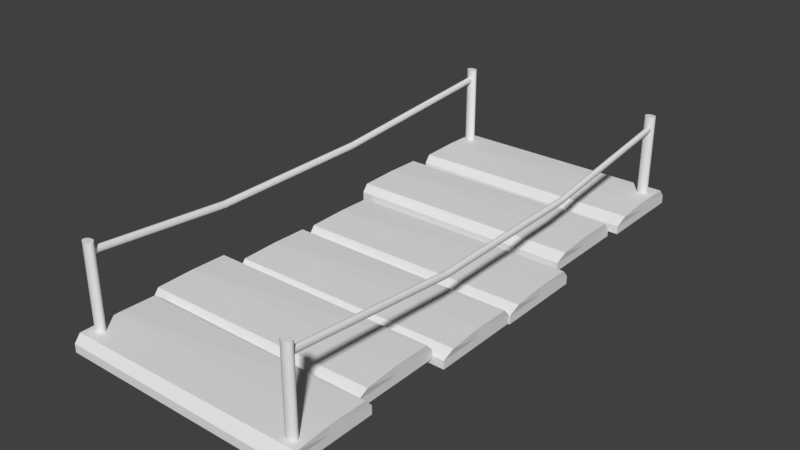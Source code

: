 # Source: finalbridge.blend  (saved by Blender 2.79.0; exported with 4.5.12 LTS)
import bpy
from mathutils import Matrix  # noqa: F401  (used for matrix-valued properties, if any)

bpy.ops.wm.read_factory_settings(use_empty=True)
scene = bpy.context.scene
scene.name = 'Scene'

# ---- collections
col_collection_1 = bpy.data.collections.new('Collection 1'); scene.collection.children.link(col_collection_1)

# ---- materials (node trees are filled in below, after node groups)
mat_rope = bpy.data.materials.new('rope')
mat_rope.alpha_threshold = 0.0
mat_rope.use_transparent_shadow = False
mat_rope.roughness = 0.5
mat_material = bpy.data.materials.new('Material')
mat_material.alpha_threshold = 0.0
mat_material.use_transparent_shadow = False
mat_material.roughness = 0.5
mat_material.line_color = (0.0, 0.0, 0.0, 1.0)
mat_stand = bpy.data.materials.new('stand')
mat_stand.alpha_threshold = 0.0
mat_stand.use_transparent_shadow = False
mat_stand.roughness = 0.5
mat_woodenbridge = bpy.data.materials.new('woodenbridge')
mat_woodenbridge.alpha_threshold = 0.0
mat_woodenbridge.use_transparent_shadow = False
mat_woodenbridge.roughness = 0.5

# ---- material node trees

# ---- world
world_world = bpy.data.worlds.new('World'); scene.world = world_world
world_world.color = (0.05088, 0.05088, 0.05088)
world_world.use_sun_shadow = False
world_world.sun_shadow_jitter_overblur = 0.0
world_world.cycles.sampling_method = 'MANUAL'

# ---- meshes
me_cylinder_005 = bpy.data.meshes.new('Cylinder.005')
me_cylinder_005.from_pydata([(0.0, 1.0, -1.0), (0.0, 1.0, 1.0), (0.1951, 0.9808, -1.0), (0.1951, 0.9808, 1.0), (0.3827, 0.9239, -1.0), (0.3827, 0.9239, 1.0), (0.5556, 0.8315, -1.0), (0.5556, 0.8315, 1.0), (0.7071, 0.7071, -1.0), (0.7071, 0.7071, 1.0), (0.8315, 0.5556, -1.0), (0.8315, 0.5556, 1.0), (0.9239, 0.3827, -1.0), (0.9239, 0.3827, 1.0), (0.9808, 0.1951, -1.0), (0.9808, 0.1951, 1.0), (1.0, 7.55e-08, -1.0), (1.0, 7.55e-08, 1.0), (0.9808, -0.1951, -1.0), (0.9808, -0.1951, 1.0), (0.9239, -0.3827, -1.0), (0.9239, -0.3827, 1.0), (0.8315, -0.5556, -1.0), (0.8315, -0.5556, 1.0), (0.7071, -0.7071, -1.0), (0.7071, -0.7071, 1.0), (0.5556, -0.8315, -1.0), (0.5556, -0.8315, 1.0), (0.3827, -0.9239, -1.0), (0.3827, -0.9239, 1.0), (0.1951, -0.9808, -1.0), (0.1951, -0.9808, 1.0), (-3.258e-07, -1.0, -1.0), (-3.258e-07, -1.0, 1.0), (-0.1951, -0.9808, -1.0), (-0.1951, -0.9808, 1.0), (-0.3827, -0.9239, -1.0), (-0.3827, -0.9239, 1.0), (-0.5556, -0.8315, -1.0), (-0.5556, -0.8315, 1.0), (-0.7071, -0.7071, -1.0), (-0.7071, -0.7071, 1.0), (-0.8315, -0.5556, -1.0), (-0.8315, -0.5556, 1.0), (-0.9239, -0.3827, -1.0), (-0.9239, -0.3827, 1.0), (-0.9808, -0.1951, -1.0), (-0.9808, -0.1951, 1.0), (-1.0, 9.656e-07, -1.0), (-1.0, 9.656e-07, 1.0), (-0.9808, 0.1951, -1.0), (-0.9808, 0.1951, 1.0), (-0.9239, 0.3827, -1.0), (-0.9239, 0.3827, 1.0), (-0.8315, 0.5556, -1.0), (-0.8315, 0.5556, 1.0), (-0.7071, 0.7071, -1.0), (-0.7071, 0.7071, 1.0), (-0.5556, 0.8315, -1.0), (-0.5556, 0.8315, 1.0), (-0.3827, 0.9239, -1.0), (-0.3827, 0.9239, 1.0), (-0.1951, 0.9808, -1.0), (-0.1951, 0.9808, 1.0), (-0.638, 5.798, -0.3133), (-0.638, 5.798, 0.3534), (-0.4429, 5.779, 0.3534), (-0.4429, 5.779, -0.3133), (-0.2553, 5.722, 0.3534), (-0.2553, 5.722, -0.3133), (-0.08241, 5.63, 0.3534), (-0.08241, 5.63, -0.3133), (0.06913, 5.505, 0.3534), (0.06913, 5.505, -0.3133), (0.1935, 5.354, 0.3534), (0.1935, 5.354, -0.3133), (0.2859, 5.181, 0.3534), (0.2859, 5.181, -0.3133), (0.3428, 4.993, 0.3534), (0.3428, 4.993, -0.3133), (0.362, 4.798, 0.3534), (0.362, 4.798, -0.3133), (0.3428, 4.603, 0.3534), (0.3428, 4.603, -0.3133), (0.2859, 4.416, 0.3534), (0.2859, 4.416, -0.3133), (0.1935, 4.243, 0.3534), (0.1935, 4.243, -0.3133), (0.06913, 4.091, 0.3534), (0.06913, 4.091, -0.3133), (-0.08241, 3.967, 0.3534), (-0.08241, 3.967, -0.3133), (-0.2553, 3.874, 0.3534), (-0.2553, 3.874, -0.3133), (-0.4429, 3.817, 0.3534), (-0.4429, 3.817, -0.3133), (-0.638, 3.798, 0.3534), (-0.638, 3.798, -0.3133), (-0.8331, 3.817, 0.3534), (-0.8331, 3.817, -0.3133), (-1.021, 3.874, 0.3534), (-1.021, 3.874, -0.3133), (-1.194, 3.967, 0.3534), (-1.194, 3.967, -0.3133), (-1.345, 4.091, 0.3534), (-1.345, 4.091, -0.3133), (-1.469, 4.243, 0.3534), (-1.469, 4.243, -0.3133), (-1.562, 4.416, 0.3534), (-1.562, 4.416, -0.3133), (-1.619, 4.603, 0.3534), (-1.619, 4.603, -0.3133), (-1.638, 4.798, 0.3534), (-1.638, 4.798, -0.3133), (-1.619, 4.993, 0.3534), (-1.619, 4.993, -0.3133), (-1.562, 5.181, 0.3534), (-1.562, 5.181, -0.3133), (-1.469, 5.354, 0.3534), (-1.469, 5.354, -0.3133), (-1.345, 5.505, 0.3534), (-1.345, 5.505, -0.3133), (-1.194, 5.63, 0.3534), (-1.194, 5.63, -0.3133), (-1.021, 5.722, 0.3534), (-1.021, 5.722, -0.3133), (-0.8331, 5.779, 0.3534), (-0.8331, 5.779, -0.3133)], [], [(65, 1, 3, 66), (66, 3, 5, 68), (68, 5, 7, 70), (70, 7, 9, 72), (72, 9, 11, 74), (74, 11, 13, 76), (76, 13, 15, 78), (78, 15, 17, 80), (80, 17, 19, 82), (82, 19, 21, 84), (84, 21, 23, 86), (86, 23, 25, 88), (88, 25, 27, 90), (90, 27, 29, 92), (92, 29, 31, 94), (94, 31, 33, 96), (96, 33, 35, 98), (98, 35, 37, 100), (100, 37, 39, 102), (102, 39, 41, 104), (104, 41, 43, 106), (106, 43, 45, 108), (108, 45, 47, 110), (110, 47, 49, 112), (112, 49, 51, 114), (114, 51, 53, 116), (116, 53, 55, 118), (118, 55, 57, 120), (120, 57, 59, 122), (122, 59, 61, 124), (3, 1, 63, 61, 59, 57, 55, 53, 51, 49, 47, 45, 43, 41, 39, 37, 35, 33, 31, 29, 27, 25, 23, 21, 19, 17, 15, 13, 11, 9, 7, 5), (124, 61, 63, 126), (126, 63, 1, 65), (0, 2, 4, 6, 8, 10, 12, 14, 16, 18, 20, 22, 24, 26, 28, 30, 32, 34, 36, 38, 40, 42, 44, 46, 48, 50, 52, 54, 56, 58, 60, 62), (62, 127, 64, 0), (127, 126, 65, 64), (60, 125, 127, 62), (125, 124, 126, 127), (58, 123, 125, 60), (123, 122, 124, 125), (56, 121, 123, 58), (121, 120, 122, 123), (54, 119, 121, 56), (119, 118, 120, 121), (52, 117, 119, 54), (117, 116, 118, 119), (50, 115, 117, 52), (115, 114, 116, 117), (48, 113, 115, 50), (113, 112, 114, 115), (46, 111, 113, 48), (111, 110, 112, 113), (44, 109, 111, 46), (109, 108, 110, 111), (42, 107, 109, 44), (107, 106, 108, 109), (40, 105, 107, 42), (105, 104, 106, 107), (38, 103, 105, 40), (103, 102, 104, 105), (36, 101, 103, 38), (101, 100, 102, 103), (34, 99, 101, 36), (99, 98, 100, 101), (32, 97, 99, 34), (97, 96, 98, 99), (30, 95, 97, 32), (95, 94, 96, 97), (28, 93, 95, 30), (93, 92, 94, 95), (26, 91, 93, 28), (91, 90, 92, 93), (24, 89, 91, 26), (89, 88, 90, 91), (22, 87, 89, 24), (87, 86, 88, 89), (20, 85, 87, 22), (85, 84, 86, 87), (18, 83, 85, 20), (83, 82, 84, 85), (16, 81, 83, 18), (81, 80, 82, 83), (14, 79, 81, 16), (79, 78, 80, 81), (12, 77, 79, 14), (77, 76, 78, 79), (10, 75, 77, 12), (75, 74, 76, 77), (8, 73, 75, 10), (73, 72, 74, 75), (6, 71, 73, 8), (71, 70, 72, 73), (4, 69, 71, 6), (69, 68, 70, 71), (2, 67, 69, 4), (67, 66, 68, 69), (0, 64, 67, 2), (64, 65, 66, 67)])
_uv = me_cylinder_005.uv_layers.new(name='UVMap')
_uv.uv.foreach_set('vector', [0.2878, 0.0005691, 0.2872, 0.4312, 0.268, 0.4352, 0.2687, 0.00453, 0.2687, 0.00453, 0.268, 0.4352, 0.2501, 0.4424, 0.2508, 0.01173, 0.2508, 0.01173, 0.2501, 0.4424, 0.2341, 0.4526, 0.2348, 0.02189, 0.2348, 0.02189, 0.2341, 0.4526, 0.2207, 0.4653, 0.2213, 0.03463, 0.2213, 0.03463, 0.2207, 0.4653, 0.2103, 0.4801, 0.2109, 0.04945, 0.2109, 0.04945, 0.2103, 0.4801, 0.2034, 0.4964, 0.204, 0.06578, 0.204, 0.06578, 0.2034, 0.4964, 0.2002, 0.5137, 0.2008, 0.083, 0.8641, 0.4457, 0.7994, 0.01728, 0.7994, 3.316e-08, 0.8642, 0.4285, 0.5999, 0.5078, 0.5999, 0.07711, 0.6044, 0.06012, 0.6044, 0.4908, 0.6044, 0.4908, 0.6044, 0.06012, 0.6125, 0.04423, 0.6125, 0.4749, 0.6125, 0.4749, 0.6125, 0.04423, 0.624, 0.03006, 0.624, 0.4607, 0.624, 0.4607, 0.624, 0.03006, 0.6383, 0.01815, 0.6383, 0.4488, 0.6383, 0.4488, 0.6383, 0.01815, 0.655, 0.008949, 0.655, 0.4396, 0.655, 0.4396, 0.655, 0.008949, 0.6735, 0.002822, 0.6735, 0.4335, 0.6735, 0.4335, 0.6735, 0.002822, 0.6929, 0.0, 0.6929, 0.4307, 0.6929, 0.4307, 0.6929, 0.0, 0.7125, 0.0005921, 0.7125, 0.4313, 0.7125, 0.4313, 0.7125, 0.0005921, 0.7317, 0.004575, 0.7317, 0.4352, 0.7317, 0.4352, 0.7317, 0.004575, 0.7496, 0.0118, 0.7496, 0.4425, 0.7496, 0.4425, 0.7496, 0.0118, 0.7655, 0.02198, 0.7655, 0.4526, 0.7655, 0.4526, 0.7655, 0.02198, 0.7789, 0.03473, 0.7789, 0.4654, 0.7789, 0.4654, 0.7789, 0.03473, 0.7893, 0.04956, 0.7893, 0.4802, 0.7893, 0.4802, 0.7893, 0.04956, 0.7962, 0.0659, 0.7962, 0.4966, 0.7962, 0.4966, 0.7962, 0.0659, 0.7994, 0.08312, 0.7994, 0.5138, 0.8642, 0.5715, 0.7994, 1.0, 0.7994, 0.9827, 0.8641, 0.5543, 0.4003, 0.07722, 0.3997, 0.5079, 0.3952, 0.4909, 0.3959, 0.06022, 0.3959, 0.06022, 0.3952, 0.4909, 0.3871, 0.475, 0.3878, 0.04433, 0.3878, 0.04433, 0.3871, 0.475, 0.3757, 0.4608, 0.3763, 0.03014, 0.3763, 0.03014, 0.3757, 0.4608, 0.3613, 0.4489, 0.362, 0.01821, 0.362, 0.01821, 0.3613, 0.4489, 0.3446, 0.4397, 0.3453, 0.008993, 0.3453, 0.008993, 0.3446, 0.4397, 0.3262, 0.4335, 0.3269, 0.002844, 0.268, 0.4352, 0.2872, 0.4312, 0.3068, 0.4307, 0.3262, 0.4335, 0.3446, 0.4397, 0.3613, 0.4489, 0.3757, 0.4608, 0.3871, 0.475, 0.3952, 0.4909, 0.3997, 0.5079, 0.4003, 0.5253, 0.3971, 0.5425, 0.3902, 0.5589, 0.3798, 0.5737, 0.3664, 0.5864, 0.3504, 0.5966, 0.3325, 0.6038, 0.3133, 0.6078, 0.2937, 0.6083, 0.2743, 0.6055, 0.2559, 0.5993, 0.2392, 0.5901, 0.2248, 0.5782, 0.2134, 0.564, 0.2053, 0.5481, 0.2008, 0.5311, 0.2002, 0.5137, 0.2034, 0.4964, 0.2103, 0.4801, 0.2207, 0.4653, 0.2341, 0.4526, 0.2501, 0.4424, 0.3269, 0.002844, 0.3262, 0.4335, 0.3068, 0.4307, 0.3075, 0.0, 0.3075, 0.0, 0.3068, 0.4307, 0.2872, 0.4312, 0.2878, 0.0005691, 0.08699, 0.1771, 0.06784, 0.1731, 0.04993, 0.1659, 0.03395, 0.1558, 0.02051, 0.143, 0.01013, 0.1282, 0.003202, 0.1119, 0.0, 0.09465, 0.0006441, 0.07721, 0.00511, 0.06021, 0.01323, 0.04432, 0.02468, 0.03013, 0.03903, 0.0182, 0.05573, 0.008988, 0.07413, 0.002842, 0.09353, 0.0, 0.1132, 0.0005716, 0.1323, 0.004535, 0.1502, 0.01174, 0.1662, 0.0219, 0.1797, 0.03464, 0.19, 0.04946, 0.197, 0.06579, 0.2002, 0.08301, 0.1995, 0.1004, 0.1951, 0.1174, 0.1869, 0.1333, 0.1755, 0.1475, 0.1611, 0.1595, 0.1444, 0.1687, 0.126, 0.1748, 0.1066, 0.1777, 0.1066, 0.1777, 0.1073, 0.6088, 0.08764, 0.6082, 0.08699, 0.1771, 0.4672, 0.5743, 0.4003, 0.5743, 0.4003, 0.5572, 0.4672, 0.5572, 0.126, 0.1748, 0.1267, 0.6059, 0.1073, 0.6088, 0.1066, 0.1777, 0.4672, 0.5918, 0.4003, 0.5918, 0.4003, 0.5743, 0.4672, 0.5743, 0.1444, 0.1687, 0.1451, 0.5998, 0.1267, 0.6059, 0.126, 0.1748, 0.4672, 0.6089, 0.4003, 0.6089, 0.4003, 0.5918, 0.4672, 0.5918, 0.1611, 0.1595, 0.1618, 0.5906, 0.1451, 0.5998, 0.1444, 0.1687, 0.4672, 0.625, 0.4003, 0.625, 0.4003, 0.6089, 0.4672, 0.6089, 0.1755, 0.1475, 0.1761, 0.5786, 0.1618, 0.5906, 0.1611, 0.1595, 0.4672, 0.6395, 0.4003, 0.6395, 0.4003, 0.625, 0.4672, 0.625, 0.1869, 0.1333, 0.1876, 0.5645, 0.1761, 0.5786, 0.1755, 0.1475, 0.931, 0.5227, 0.8641, 0.5227, 0.8641, 0.5097, 0.931, 0.5097, 0.1951, 0.1174, 0.1957, 0.5486, 0.1876, 0.5645, 0.1869, 0.1333, 0.931, 0.5378, 0.8641, 0.5378, 0.8641, 0.5227, 0.931, 0.5227, 0.1995, 0.1004, 0.2002, 0.5316, 0.1957, 0.5486, 0.1951, 0.1174, 0.931, 0.5543, 0.8641, 0.5543, 0.8641, 0.5378, 0.931, 0.5378, 1.0, 1.0, 0.931, 0.5715, 0.931, 0.5543, 1.0, 0.9827, 0.931, 0.5715, 0.8642, 0.5715, 0.8641, 0.5543, 0.931, 0.5543, 0.4035, 0.06591, 0.4035, 0.497, 0.4003, 0.5142, 0.4003, 0.08313, 0.931, 0.589, 0.8642, 0.589, 0.8642, 0.5715, 0.931, 0.5715, 0.4104, 0.04957, 0.4104, 0.4807, 0.4035, 0.497, 0.4035, 0.06591, 0.931, 0.6058, 0.8641, 0.6058, 0.8642, 0.589, 0.931, 0.589, 0.4208, 0.03474, 0.4208, 0.4659, 0.4104, 0.4807, 0.4104, 0.04957, 0.931, 0.6216, 0.8641, 0.6216, 0.8641, 0.6058, 0.931, 0.6058, 0.4342, 0.02199, 0.4342, 0.4531, 0.4208, 0.4659, 0.4208, 0.03474, 0.931, 0.6355, 0.8641, 0.6355, 0.8641, 0.6216, 0.931, 0.6216, 0.4502, 0.0118, 0.4502, 0.4429, 0.4342, 0.4531, 0.4342, 0.02199, 0.6667, 0.5261, 0.5999, 0.5261, 0.5999, 0.5138, 0.6667, 0.5138, 0.4681, 0.00458, 0.4681, 0.4357, 0.4502, 0.4429, 0.4502, 0.0118, 0.6667, 0.5406, 0.5999, 0.5406, 0.5999, 0.5261, 0.6667, 0.5261, 0.4872, 0.0005947, 0.4872, 0.4317, 0.4681, 0.4357, 0.4681, 0.00458, 0.6667, 0.5568, 0.5999, 0.5568, 0.5999, 0.5406, 0.6667, 0.5406, 0.5069, 0.0, 0.5069, 0.4311, 0.4872, 0.4317, 0.4872, 0.0005947, 0.6667, 0.5739, 0.5999, 0.5739, 0.5999, 0.5568, 0.6667, 0.5568, 0.5263, 0.002819, 0.5263, 0.4339, 0.5069, 0.4311, 0.5069, 0.0, 0.6667, 0.5913, 0.5999, 0.5913, 0.5999, 0.5739, 0.6667, 0.5739, 0.5447, 0.008944, 0.5447, 0.4401, 0.5263, 0.4339, 0.5263, 0.002819, 0.6667, 0.6084, 0.5999, 0.6084, 0.5999, 0.5913, 0.6667, 0.5913, 0.5614, 0.01814, 0.5614, 0.4493, 0.5447, 0.4401, 0.5447, 0.008944, 0.6667, 0.6246, 0.5999, 0.6246, 0.5999, 0.6084, 0.6667, 0.6084, 0.5758, 0.03005, 0.5758, 0.4612, 0.5614, 0.4493, 0.5614, 0.01814, 0.6667, 0.6391, 0.5999, 0.6391, 0.5999, 0.6246, 0.6667, 0.6246, 0.5872, 0.04422, 0.5872, 0.4753, 0.5758, 0.4612, 0.5758, 0.03005, 0.9311, 0.397, 0.8642, 0.397, 0.8642, 0.3839, 0.9311, 0.3839, 0.5954, 0.06011, 0.5954, 0.4912, 0.5872, 0.4753, 0.5872, 0.04422, 0.931, 0.412, 0.8642, 0.412, 0.8642, 0.397, 0.9311, 0.397, 0.5999, 0.0771, 0.5999, 0.5082, 0.5954, 0.4912, 0.5954, 0.06011, 0.931, 0.4285, 0.8642, 0.4285, 0.8642, 0.412, 0.931, 0.412, 1.0, 0.01728, 0.931, 0.4457, 0.931, 0.4285, 1.0, 0.0, 0.931, 0.4457, 0.8641, 0.4457, 0.8642, 0.4285, 0.931, 0.4285, 0.003202, 0.1119, 0.003846, 0.543, 0.000644, 0.5258, 0.0, 0.09465, 0.931, 0.4632, 0.8641, 0.4632, 0.8641, 0.4457, 0.931, 0.4457, 0.01013, 0.1282, 0.01077, 0.5593, 0.003846, 0.543, 0.003202, 0.1119, 0.931, 0.4801, 0.8642, 0.4801, 0.8641, 0.4632, 0.931, 0.4632, 0.02051, 0.143, 0.02115, 0.5741, 0.01077, 0.5593, 0.01013, 0.1282, 0.931, 0.4958, 0.8642, 0.4958, 0.8642, 0.4801, 0.931, 0.4801, 0.03395, 0.1558, 0.03459, 0.5869, 0.02115, 0.5741, 0.02051, 0.143, 0.9311, 0.5097, 0.8642, 0.5097, 0.8642, 0.4958, 0.931, 0.4958, 0.04993, 0.1659, 0.05058, 0.597, 0.03459, 0.5869, 0.03395, 0.1558, 0.4672, 0.5266, 0.4003, 0.5266, 0.4003, 0.5142, 0.4672, 0.5142, 0.06784, 0.1731, 0.06849, 0.6042, 0.05058, 0.597, 0.04993, 0.1659, 0.4672, 0.5411, 0.4003, 0.5411, 0.4003, 0.5266, 0.4672, 0.5266, 0.08699, 0.1771, 0.08764, 0.6082, 0.06849, 0.6042, 0.06784, 0.1731, 0.4672, 0.5572, 0.4003, 0.5572, 0.4003, 0.5411, 0.4672, 0.5411])
me_cylinder_005.use_remesh_preserve_volume = False
me_cylinder_005.use_remesh_preserve_attributes = False
me_cylinder_005.use_mirror_vertex_groups = False
me_cylinder_005.update()
me_cylinder_004 = bpy.data.meshes.new('Cylinder.004')
me_cylinder_004.from_pydata([(0.0, 1.0, -1.0), (0.0, 1.0, 1.0), (0.1951, 0.9808, -1.0), (0.1951, 0.9808, 1.0), (0.3827, 0.9239, -1.0), (0.3827, 0.9239, 1.0), (0.5556, 0.8315, -1.0), (0.5556, 0.8315, 1.0), (0.7071, 0.7071, -1.0), (0.7071, 0.7071, 1.0), (0.8315, 0.5556, -1.0), (0.8315, 0.5556, 1.0), (0.9239, 0.3827, -1.0), (0.9239, 0.3827, 1.0), (0.9808, 0.1951, -1.0), (0.9808, 0.1951, 1.0), (1.0, 7.55e-08, -1.0), (1.0, 7.55e-08, 1.0), (0.9808, -0.1951, -1.0), (0.9808, -0.1951, 1.0), (0.9239, -0.3827, -1.0), (0.9239, -0.3827, 1.0), (0.8315, -0.5556, -1.0), (0.8315, -0.5556, 1.0), (0.7071, -0.7071, -1.0), (0.7071, -0.7071, 1.0), (0.5556, -0.8315, -1.0), (0.5556, -0.8315, 1.0), (0.3827, -0.9239, -1.0), (0.3827, -0.9239, 1.0), (0.1951, -0.9808, -1.0), (0.1951, -0.9808, 1.0), (-3.258e-07, -1.0, -1.0), (-3.258e-07, -1.0, 1.0), (-0.1951, -0.9808, -1.0), (-0.1951, -0.9808, 1.0), (-0.3827, -0.9239, -1.0), (-0.3827, -0.9239, 1.0), (-0.5556, -0.8315, -1.0), (-0.5556, -0.8315, 1.0), (-0.7071, -0.7071, -1.0), (-0.7071, -0.7071, 1.0), (-0.8315, -0.5556, -1.0), (-0.8315, -0.5556, 1.0), (-0.9239, -0.3827, -1.0), (-0.9239, -0.3827, 1.0), (-0.9808, -0.1951, -1.0), (-0.9808, -0.1951, 1.0), (-1.0, 9.656e-07, -1.0), (-1.0, 9.656e-07, 1.0), (-0.9808, 0.1951, -1.0), (-0.9808, 0.1951, 1.0), (-0.9239, 0.3827, -1.0), (-0.9239, 0.3827, 1.0), (-0.8315, 0.5556, -1.0), (-0.8315, 0.5556, 1.0), (-0.7071, 0.7071, -1.0), (-0.7071, 0.7071, 1.0), (-0.5556, 0.8315, -1.0), (-0.5556, 0.8315, 1.0), (-0.3827, 0.9239, -1.0), (-0.3827, 0.9239, 1.0), (-0.1951, 0.9808, -1.0), (-0.1951, 0.9808, 1.0), (0.4328, 5.061, -0.4289), (0.4328, 5.061, 0.2378), (0.6279, 5.042, 0.2378), (0.6279, 5.042, -0.4289), (0.8155, 4.985, 0.2378), (0.8155, 4.985, -0.4289), (0.9884, 4.893, 0.2378), (0.9884, 4.893, -0.4289), (1.14, 4.768, 0.2378), (1.14, 4.768, -0.4289), (1.264, 4.617, 0.2378), (1.264, 4.617, -0.4289), (1.357, 4.444, 0.2378), (1.357, 4.444, -0.4289), (1.414, 4.256, 0.2378), (1.414, 4.256, -0.4289), (1.433, 4.061, 0.2378), (1.433, 4.061, -0.4289), (1.414, 3.866, 0.2378), (1.414, 3.866, -0.4289), (1.357, 3.679, 0.2378), (1.357, 3.679, -0.4289), (1.264, 3.506, 0.2378), (1.264, 3.506, -0.4289), (1.14, 3.354, 0.2378), (1.14, 3.354, -0.4289), (0.9884, 3.23, 0.2378), (0.9884, 3.23, -0.4289), (0.8155, 3.137, 0.2378), (0.8155, 3.137, -0.4289), (0.6279, 3.08, 0.2378), (0.6279, 3.08, -0.4289), (0.4328, 3.061, 0.2378), (0.4328, 3.061, -0.4289), (0.2377, 3.08, 0.2378), (0.2377, 3.08, -0.4289), (0.05014, 3.137, 0.2378), (0.05014, 3.137, -0.4289), (-0.1227, 3.23, 0.2378), (-0.1227, 3.23, -0.4289), (-0.2743, 3.354, 0.2378), (-0.2743, 3.354, -0.4289), (-0.3986, 3.506, 0.2378), (-0.3986, 3.506, -0.4289), (-0.4911, 3.679, 0.2378), (-0.4911, 3.679, -0.4289), (-0.548, 3.866, 0.2378), (-0.548, 3.866, -0.4289), (-0.5672, 4.061, 0.2378), (-0.5672, 4.061, -0.4289), (-0.548, 4.256, 0.2378), (-0.548, 4.256, -0.4289), (-0.4911, 4.444, 0.2378), (-0.4911, 4.444, -0.4289), (-0.3986, 4.617, 0.2378), (-0.3986, 4.617, -0.4289), (-0.2743, 4.768, 0.2378), (-0.2743, 4.768, -0.4289), (-0.1227, 4.893, 0.2378), (-0.1227, 4.893, -0.4289), (0.05014, 4.985, 0.2378), (0.05014, 4.985, -0.4289), (0.2377, 5.042, 0.2378), (0.2377, 5.042, -0.4289)], [], [(65, 1, 3, 66), (66, 3, 5, 68), (68, 5, 7, 70), (70, 7, 9, 72), (72, 9, 11, 74), (74, 11, 13, 76), (76, 13, 15, 78), (78, 15, 17, 80), (80, 17, 19, 82), (82, 19, 21, 84), (84, 21, 23, 86), (86, 23, 25, 88), (88, 25, 27, 90), (90, 27, 29, 92), (92, 29, 31, 94), (94, 31, 33, 96), (96, 33, 35, 98), (98, 35, 37, 100), (100, 37, 39, 102), (102, 39, 41, 104), (104, 41, 43, 106), (106, 43, 45, 108), (108, 45, 47, 110), (110, 47, 49, 112), (112, 49, 51, 114), (114, 51, 53, 116), (116, 53, 55, 118), (118, 55, 57, 120), (120, 57, 59, 122), (122, 59, 61, 124), (3, 1, 63, 61, 59, 57, 55, 53, 51, 49, 47, 45, 43, 41, 39, 37, 35, 33, 31, 29, 27, 25, 23, 21, 19, 17, 15, 13, 11, 9, 7, 5), (124, 61, 63, 126), (126, 63, 1, 65), (0, 2, 4, 6, 8, 10, 12, 14, 16, 18, 20, 22, 24, 26, 28, 30, 32, 34, 36, 38, 40, 42, 44, 46, 48, 50, 52, 54, 56, 58, 60, 62), (62, 127, 64, 0), (127, 126, 65, 64), (60, 125, 127, 62), (125, 124, 126, 127), (58, 123, 125, 60), (123, 122, 124, 125), (56, 121, 123, 58), (121, 120, 122, 123), (54, 119, 121, 56), (119, 118, 120, 121), (52, 117, 119, 54), (117, 116, 118, 119), (50, 115, 117, 52), (115, 114, 116, 117), (48, 113, 115, 50), (113, 112, 114, 115), (46, 111, 113, 48), (111, 110, 112, 113), (44, 109, 111, 46), (109, 108, 110, 111), (42, 107, 109, 44), (107, 106, 108, 109), (40, 105, 107, 42), (105, 104, 106, 107), (38, 103, 105, 40), (103, 102, 104, 105), (36, 101, 103, 38), (101, 100, 102, 103), (34, 99, 101, 36), (99, 98, 100, 101), (32, 97, 99, 34), (97, 96, 98, 99), (30, 95, 97, 32), (95, 94, 96, 97), (28, 93, 95, 30), (93, 92, 94, 95), (26, 91, 93, 28), (91, 90, 92, 93), (24, 89, 91, 26), (89, 88, 90, 91), (22, 87, 89, 24), (87, 86, 88, 89), (20, 85, 87, 22), (85, 84, 86, 87), (18, 83, 85, 20), (83, 82, 84, 85), (16, 81, 83, 18), (81, 80, 82, 83), (14, 79, 81, 16), (79, 78, 80, 81), (12, 77, 79, 14), (77, 76, 78, 79), (10, 75, 77, 12), (75, 74, 76, 77), (8, 73, 75, 10), (73, 72, 74, 75), (6, 71, 73, 8), (71, 70, 72, 73), (4, 69, 71, 6), (69, 68, 70, 71), (2, 67, 69, 4), (67, 66, 68, 69), (0, 64, 67, 2), (64, 65, 66, 67)])
_uv = me_cylinder_004.uv_layers.new(name='UVMap')
_uv.uv.foreach_set('vector', [0.0895, 0.6218, 0.08935, 0.2032, 0.109, 0.2033, 0.1092, 0.6219, 0.1092, 0.6219, 0.109, 0.2033, 0.1284, 0.1996, 0.1285, 0.6182, 0.1285, 0.6182, 0.1284, 0.1996, 0.1466, 0.1921, 0.1467, 0.6107, 0.1467, 0.6107, 0.1466, 0.1921, 0.163, 0.1811, 0.1632, 0.5997, 0.1632, 0.5997, 0.163, 0.1811, 0.177, 0.167, 0.1772, 0.5856, 0.1772, 0.5856, 0.177, 0.167, 0.1881, 0.1505, 0.1882, 0.5691, 0.1882, 0.5691, 0.1881, 0.1505, 0.1958, 0.132, 0.1959, 0.5506, 0.1959, 0.5506, 0.1958, 0.132, 0.1997, 0.1124, 0.1999, 0.531, 0.7238, 0.563, 0.8003, 0.98, 0.8003, 1.0, 0.7238, 0.583, 0.3998, 0.5111, 0.3998, 0.09247, 0.4035, 0.07281, 0.4035, 0.4914, 0.4035, 0.4914, 0.4035, 0.07281, 0.4109, 0.05426, 0.4109, 0.4729, 0.4109, 0.4729, 0.4109, 0.05426, 0.4217, 0.03754, 0.4217, 0.4561, 0.4217, 0.4561, 0.4217, 0.03754, 0.4355, 0.02327, 0.4355, 0.4419, 0.4355, 0.4419, 0.4355, 0.02327, 0.4517, 0.01202, 0.4517, 0.4306, 0.4517, 0.4306, 0.4517, 0.01202, 0.4698, 0.004219, 0.4698, 0.4228, 0.4698, 0.4228, 0.4698, 0.004219, 0.4891, 0.000159, 0.4891, 0.4187, 0.4891, 0.4187, 0.4891, 0.000159, 0.5088, 0.0, 0.5088, 0.4186, 0.5088, 0.4186, 0.5088, 0.0, 0.5281, 0.003748, 0.5281, 0.4223, 0.5281, 0.4223, 0.5281, 0.003748, 0.5463, 0.01126, 0.5463, 0.4298, 0.5463, 0.4298, 0.5463, 0.01126, 0.5628, 0.02225, 0.5628, 0.4408, 0.5628, 0.4408, 0.5628, 0.02225, 0.5768, 0.03628, 0.5768, 0.4549, 0.5768, 0.4549, 0.5768, 0.03628, 0.5879, 0.05283, 0.5879, 0.4714, 0.5879, 0.4714, 0.5879, 0.05283, 0.5955, 0.07126, 0.5955, 0.4899, 0.5955, 0.4899, 0.5955, 0.07126, 0.5995, 0.09086, 0.5995, 0.5094, 0.8758, 0.07479, 0.7993, 0.4918, 0.7993, 0.4718, 0.8758, 0.05477, 0.0001491, 0.5295, 0.0, 0.1109, 0.003692, 0.1306, 0.003841, 0.5492, 0.003841, 0.5492, 0.003692, 0.1306, 0.01108, 0.1491, 0.01123, 0.5677, 0.01123, 0.5677, 0.01108, 0.1491, 0.02189, 0.1658, 0.02204, 0.5844, 0.02204, 0.5844, 0.02189, 0.1658, 0.03569, 0.1801, 0.03584, 0.5987, 0.03584, 0.5987, 0.03569, 0.1801, 0.05197, 0.1913, 0.05212, 0.6099, 0.109, 0.2033, 0.08935, 0.2032, 0.07009, 0.1991, 0.05197, 0.1913, 0.03569, 0.1801, 0.02189, 0.1658, 0.01108, 0.1491, 0.003692, 0.1306, 0.0, 0.1109, 0.0001491, 0.09089, 0.004133, 0.07129, 0.0118, 0.05286, 0.02285, 0.03631, 0.03687, 0.02226, 0.05331, 0.01127, 0.07154, 0.003755, 0.09087, 0.0, 0.1105, 0.0001518, 0.1298, 0.004205, 0.1479, 0.012, 0.1642, 0.02325, 0.178, 0.03751, 0.1888, 0.05423, 0.1962, 0.07278, 0.1999, 0.09243, 0.1997, 0.1124, 0.1958, 0.132, 0.1881, 0.1505, 0.177, 0.167, 0.163, 0.1811, 0.1466, 0.1921, 0.1284, 0.1996, 0.05212, 0.6099, 0.05197, 0.1913, 0.07009, 0.1991, 0.07024, 0.6177, 0.07024, 0.6177, 0.07009, 0.1991, 0.08935, 0.2032, 0.0895, 0.6218, 0.2892, 0.4159, 0.3089, 0.4157, 0.3282, 0.4195, 0.3465, 0.427, 0.3629, 0.438, 0.3769, 0.452, 0.388, 0.4686, 0.3957, 0.487, 0.3996, 0.5066, 0.3998, 0.5266, 0.3961, 0.5463, 0.3887, 0.5648, 0.3779, 0.5815, 0.3641, 0.5958, 0.3478, 0.607, 0.3297, 0.6148, 0.3104, 0.6189, 0.2908, 0.619, 0.2714, 0.6153, 0.2532, 0.6078, 0.2368, 0.5968, 0.2228, 0.5827, 0.2117, 0.5662, 0.204, 0.5478, 0.2, 0.5282, 0.1999, 0.5082, 0.2036, 0.4885, 0.211, 0.4699, 0.2218, 0.4532, 0.2356, 0.439, 0.2519, 0.4277, 0.27, 0.4199, 0.27, 0.4199, 0.2701, 0.004209, 0.2894, 0.0001537, 0.2892, 0.4159, 0.4667, 0.5604, 0.5336, 0.5604, 0.5336, 0.58, 0.4667, 0.58, 0.2519, 0.4277, 0.252, 0.01201, 0.2701, 0.004209, 0.27, 0.4199, 0.4667, 0.5419, 0.5336, 0.5419, 0.5336, 0.5604, 0.4667, 0.5604, 0.2356, 0.439, 0.2357, 0.02325, 0.252, 0.01201, 0.2519, 0.4277, 0.4667, 0.5252, 0.5336, 0.5252, 0.5336, 0.5419, 0.4667, 0.5419, 0.2218, 0.4532, 0.2219, 0.03751, 0.2357, 0.02325, 0.2356, 0.439, 0.4667, 0.5111, 0.5336, 0.5111, 0.5336, 0.5252, 0.4667, 0.5252, 0.211, 0.4699, 0.2111, 0.05424, 0.2219, 0.03751, 0.2218, 0.4532, 0.9427, 0.01664, 0.8757, 0.01664, 0.8757, 0.0, 0.9426, 0.0, 0.2036, 0.4885, 0.2037, 0.07279, 0.2111, 0.05424, 0.211, 0.4699, 0.9427, 0.03514, 0.8758, 0.03514, 0.8757, 0.01664, 0.9427, 0.01664, 0.1999, 0.5082, 0.2, 0.09244, 0.2037, 0.07279, 0.2036, 0.4885, 0.9427, 0.05477, 0.8758, 0.05477, 0.8758, 0.03514, 0.9427, 0.03514, 1.0, 0.4918, 0.9427, 0.07479, 0.9427, 0.05477, 1.0, 0.4718, 0.9427, 0.07479, 0.8758, 0.07479, 0.8758, 0.05477, 0.9427, 0.05477, 0.6035, 0.07125, 0.6035, 0.487, 0.5995, 0.5066, 0.5995, 0.09085, 0.9427, 0.09442, 0.8758, 0.09442, 0.8758, 0.07479, 0.9427, 0.07479, 0.6112, 0.05283, 0.6112, 0.4685, 0.6035, 0.487, 0.6035, 0.07125, 0.9427, 0.1129, 0.8757, 0.1129, 0.8758, 0.09442, 0.9427, 0.09442, 0.6223, 0.03628, 0.6223, 0.452, 0.6112, 0.4685, 0.6112, 0.05283, 0.9426, 0.1296, 0.8757, 0.1296, 0.8757, 0.1129, 0.9427, 0.1129, 0.6363, 0.02224, 0.6363, 0.4379, 0.6223, 0.452, 0.6223, 0.03628, 0.4667, 0.5252, 0.3998, 0.5252, 0.3998, 0.5111, 0.4667, 0.5111, 0.6527, 0.01126, 0.6527, 0.427, 0.6363, 0.4379, 0.6363, 0.02224, 0.4667, 0.5419, 0.3998, 0.5419, 0.3998, 0.5252, 0.4667, 0.5252, 0.671, 0.003746, 0.671, 0.4195, 0.6527, 0.427, 0.6527, 0.01126, 0.4667, 0.5604, 0.3998, 0.5604, 0.3998, 0.5419, 0.4667, 0.5419, 0.6903, 0.0, 0.6903, 0.4157, 0.671, 0.4195, 0.671, 0.003746, 0.4667, 0.58, 0.3998, 0.58, 0.3998, 0.5604, 0.4667, 0.5604, 0.71, 0.0001611, 0.71, 0.4159, 0.6903, 0.4157, 0.6903, 0.0, 0.4667, 0.6, 0.3998, 0.6, 0.3998, 0.58, 0.4667, 0.58, 0.7292, 0.004223, 0.7292, 0.4199, 0.71, 0.4159, 0.71, 0.0001611, 0.4667, 0.6196, 0.3998, 0.6196, 0.3998, 0.6, 0.4667, 0.6, 0.7473, 0.01203, 0.7473, 0.4277, 0.7292, 0.4199, 0.7292, 0.004223, 0.4667, 0.6381, 0.3998, 0.6381, 0.3998, 0.6196, 0.4667, 0.6196, 0.7636, 0.02328, 0.7636, 0.439, 0.7473, 0.4277, 0.7473, 0.01203, 0.4667, 0.6548, 0.3998, 0.6548, 0.3998, 0.6381, 0.4667, 0.6381, 0.7774, 0.03755, 0.7774, 0.4533, 0.7636, 0.439, 0.7636, 0.02328, 0.4667, 0.6689, 0.3998, 0.6689, 0.3998, 0.6548, 0.4667, 0.6548, 0.7882, 0.05428, 0.7882, 0.47, 0.7774, 0.4533, 0.7774, 0.03755, 0.6568, 0.6211, 0.7237, 0.6211, 0.7237, 0.6377, 0.6568, 0.6377, 0.7956, 0.07283, 0.7956, 0.4885, 0.7882, 0.47, 0.7882, 0.05428, 0.6568, 0.6026, 0.7238, 0.6026, 0.7237, 0.6211, 0.6568, 0.6211, 0.7993, 0.09248, 0.7993, 0.5082, 0.7956, 0.4885, 0.7956, 0.07283, 0.6569, 0.583, 0.7238, 0.583, 0.7238, 0.6026, 0.6568, 0.6026, 0.5995, 0.98, 0.6569, 0.563, 0.6569, 0.583, 0.5995, 1.0, 0.6569, 0.563, 0.7238, 0.563, 0.7238, 0.583, 0.6569, 0.583, 0.3957, 0.487, 0.3958, 0.07128, 0.3998, 0.09088, 0.3996, 0.5066, 0.6568, 0.5433, 0.7238, 0.5433, 0.7238, 0.563, 0.6569, 0.563, 0.388, 0.4686, 0.3881, 0.05286, 0.3958, 0.07128, 0.3957, 0.487, 0.6568, 0.5248, 0.7237, 0.5248, 0.7238, 0.5433, 0.6568, 0.5433, 0.3769, 0.452, 0.3771, 0.0363, 0.3881, 0.05286, 0.388, 0.4686, 0.6568, 0.5082, 0.7237, 0.5082, 0.7237, 0.5248, 0.6568, 0.5248, 0.3629, 0.438, 0.3631, 0.02226, 0.3771, 0.0363, 0.3769, 0.452, 0.4667, 0.6548, 0.5336, 0.6548, 0.5336, 0.6689, 0.4667, 0.6689, 0.3465, 0.427, 0.3466, 0.01127, 0.3631, 0.02226, 0.3629, 0.438, 0.4667, 0.6381, 0.5336, 0.6381, 0.5336, 0.6548, 0.4667, 0.6548, 0.3282, 0.4195, 0.3284, 0.003753, 0.3466, 0.01127, 0.3465, 0.427, 0.4667, 0.6196, 0.5336, 0.6196, 0.5336, 0.6381, 0.4667, 0.6381, 0.3089, 0.4157, 0.3091, 0.0, 0.3284, 0.003753, 0.3282, 0.4195, 0.4667, 0.6, 0.5336, 0.6, 0.5336, 0.6196, 0.4667, 0.6196, 0.2892, 0.4159, 0.2894, 0.0001537, 0.3091, 0.0, 0.3089, 0.4157, 0.4667, 0.58, 0.5336, 0.58, 0.5336, 0.6, 0.4667, 0.6])
me_cylinder_004.materials.append(mat_rope)
me_cylinder_004.use_remesh_preserve_volume = False
me_cylinder_004.use_remesh_preserve_attributes = False
me_cylinder_004.use_mirror_vertex_groups = False
me_cylinder_004.update()
me_cylinder_003 = bpy.data.meshes.new('Cylinder.003')
me_cylinder_003.from_pydata([(0.0, 1.0, -1.0), (0.0, 1.0, 1.0), (0.1951, 0.9808, -1.0), (0.1951, 0.9808, 1.0), (0.3827, 0.9239, -1.0), (0.3827, 0.9239, 1.0), (0.5556, 0.8315, -1.0), (0.5556, 0.8315, 1.0), (0.7071, 0.7071, -1.0), (0.7071, 0.7071, 1.0), (0.8315, 0.5556, -1.0), (0.8315, 0.5556, 1.0), (0.9239, 0.3827, -1.0), (0.9239, 0.3827, 1.0), (0.9808, 0.1951, -1.0), (0.9808, 0.1951, 1.0), (1.0, 7.55e-08, -1.0), (1.0, 7.55e-08, 1.0), (0.9808, -0.1951, -1.0), (0.9808, -0.1951, 1.0), (0.9239, -0.3827, -1.0), (0.9239, -0.3827, 1.0), (0.8315, -0.5556, -1.0), (0.8315, -0.5556, 1.0), (0.7071, -0.7071, -1.0), (0.7071, -0.7071, 1.0), (0.5556, -0.8315, -1.0), (0.5556, -0.8315, 1.0), (0.3827, -0.9239, -1.0), (0.3827, -0.9239, 1.0), (0.1951, -0.9808, -1.0), (0.1951, -0.9808, 1.0), (-3.258e-07, -1.0, -1.0), (-3.258e-07, -1.0, 1.0), (-0.1951, -0.9808, -1.0), (-0.1951, -0.9808, 1.0), (-0.3827, -0.9239, -1.0), (-0.3827, -0.9239, 1.0), (-0.5556, -0.8315, -1.0), (-0.5556, -0.8315, 1.0), (-0.7071, -0.7071, -1.0), (-0.7071, -0.7071, 1.0), (-0.8315, -0.5556, -1.0), (-0.8315, -0.5556, 1.0), (-0.9239, -0.3827, -1.0), (-0.9239, -0.3827, 1.0), (-0.9808, -0.1951, -1.0), (-0.9808, -0.1951, 1.0), (-1.0, 9.656e-07, -1.0), (-1.0, 9.656e-07, 1.0), (-0.9808, 0.1951, -1.0), (-0.9808, 0.1951, 1.0), (-0.9239, 0.3827, -1.0), (-0.9239, 0.3827, 1.0), (-0.8315, 0.5556, -1.0), (-0.8315, 0.5556, 1.0), (-0.7071, 0.7071, -1.0), (-0.7071, 0.7071, 1.0), (-0.5556, 0.8315, -1.0), (-0.5556, 0.8315, 1.0), (-0.3827, 0.9239, -1.0), (-0.3827, 0.9239, 1.0), (-0.1951, 0.9808, -1.0), (-0.1951, 0.9808, 1.0)], [], [(0, 1, 3, 2), (2, 3, 5, 4), (4, 5, 7, 6), (6, 7, 9, 8), (8, 9, 11, 10), (10, 11, 13, 12), (12, 13, 15, 14), (14, 15, 17, 16), (16, 17, 19, 18), (18, 19, 21, 20), (20, 21, 23, 22), (22, 23, 25, 24), (24, 25, 27, 26), (26, 27, 29, 28), (28, 29, 31, 30), (30, 31, 33, 32), (32, 33, 35, 34), (34, 35, 37, 36), (36, 37, 39, 38), (38, 39, 41, 40), (40, 41, 43, 42), (42, 43, 45, 44), (44, 45, 47, 46), (46, 47, 49, 48), (48, 49, 51, 50), (50, 51, 53, 52), (52, 53, 55, 54), (54, 55, 57, 56), (56, 57, 59, 58), (58, 59, 61, 60), (3, 1, 63, 61, 59, 57, 55, 53, 51, 49, 47, 45, 43, 41, 39, 37, 35, 33, 31, 29, 27, 25, 23, 21, 19, 17, 15, 13, 11, 9, 7, 5), (60, 61, 63, 62), (62, 63, 1, 0), (0, 2, 4, 6, 8, 10, 12, 14, 16, 18, 20, 22, 24, 26, 28, 30, 32, 34, 36, 38, 40, 42, 44, 46, 48, 50, 52, 54, 56, 58, 60, 62)])
_uv = me_cylinder_003.uv_layers.new(name='UVMap')
_uv.uv.foreach_set('vector', [0.5955, 0.0, 0.5955, 0.3344, 0.5547, 0.3344, 0.5547, 0.0, 0.5547, 0.0, 0.5547, 0.3344, 0.5147, 0.3344, 0.5147, 2.99e-08, 0.5147, 2.99e-08, 0.5147, 0.3344, 0.477, 0.3344, 0.477, 1.993e-08, 0.477, 1.993e-08, 0.477, 0.3344, 0.4431, 0.3344, 0.4431, 1.993e-08, 0.4431, 1.993e-08, 0.4431, 0.3344, 0.4142, 0.3344, 0.4142, 1.993e-08, 0.264, 0.6656, 0.264, 1.0, 0.2301, 1.0, 0.2301, 0.6656, 0.2301, 0.6656, 0.2301, 1.0, 0.1924, 1.0, 0.1924, 0.6656, 0.1924, 0.6656, 0.1924, 1.0, 0.1524, 1.0, 0.1524, 0.6656, 0.1524, 0.6656, 0.1524, 1.0, 0.1116, 1.0, 0.1116, 0.6656, 0.1116, 0.6656, 0.1116, 1.0, 0.07161, 1.0, 0.07161, 0.6656, 0.07161, 0.6656, 0.07161, 1.0, 0.03392, 1.0, 0.03392, 0.6656, 0.03392, 0.6656, 0.03392, 1.0, 0.0, 1.0, 1.24e-08, 0.6656, 0.4142, 0.6688, 0.4142, 0.3344, 0.4481, 0.3344, 0.4481, 0.6688, 0.4481, 0.6688, 0.4481, 0.3344, 0.4858, 0.3344, 0.4858, 0.6688, 0.4858, 0.6688, 0.4858, 0.3344, 0.5258, 0.3344, 0.5258, 0.6688, 0.5258, 0.6688, 0.5258, 0.3344, 0.5666, 0.3344, 0.5666, 0.6688, 0.5666, 0.6688, 0.5666, 0.3344, 0.6066, 0.3344, 0.6066, 0.6688, 0.6066, 0.6688, 0.6066, 0.3344, 0.6443, 0.3344, 0.6443, 0.6688, 0.6443, 0.6688, 0.6443, 0.3344, 0.6783, 0.3344, 0.6783, 0.6688, 0.6783, 0.6688, 0.6783, 0.3344, 0.7071, 0.3344, 0.7071, 0.6688, 0.7071, 0.6688, 0.7071, 0.3344, 0.741, 0.3344, 0.741, 0.6688, 0.741, 0.6688, 0.741, 0.3344, 0.7787, 0.3344, 0.7787, 0.6688, 0.7787, 0.6688, 0.7787, 0.3344, 0.8187, 0.3344, 0.8187, 0.6688, 0.8187, 0.6688, 0.8187, 0.3344, 0.8595, 0.3344, 0.8595, 0.6688, 0.8595, 0.6688, 0.8595, 0.3344, 0.8995, 0.3344, 0.8995, 0.6688, 0.8995, 0.6688, 0.8995, 0.3344, 0.9372, 0.3344, 0.9372, 0.6688, 0.9372, 0.6688, 0.9372, 0.3344, 0.9712, 0.3344, 0.9712, 0.6688, 0.9712, 0.6688, 0.9712, 0.3344, 1.0, 0.3344, 1.0, 0.6688, 0.736, 1.993e-08, 0.736, 0.3344, 0.7071, 0.3344, 0.7071, 1.993e-08, 0.7071, 1.993e-08, 0.7071, 0.3344, 0.6732, 0.3344, 0.6732, 1.993e-08, 0.1867, 0.6656, 0.1467, 0.6592, 0.109, 0.6467, 0.07508, 0.6284, 0.04624, 0.6053, 0.02357, 0.578, 0.007959, 0.5477, 3.721e-08, 0.5156, 0.0, 0.4828, 0.007959, 0.4507, 0.02357, 0.4204, 0.04624, 0.3931, 0.07508, 0.3699, 0.109, 0.3517, 0.1467, 0.3392, 0.1867, 0.3328, 0.2275, 0.3328, 0.2675, 0.3392, 0.3052, 0.3517, 0.3391, 0.3699, 0.368, 0.3931, 0.3906, 0.4204, 0.4063, 0.4507, 0.4142, 0.4828, 0.4142, 0.5156, 0.4063, 0.5477, 0.3906, 0.578, 0.368, 0.6053, 0.3391, 0.6284, 0.3052, 0.6467, 0.2675, 0.6592, 0.2275, 0.6656, 0.6732, 1.993e-08, 0.6732, 0.3344, 0.6355, 0.3344, 0.6355, 1.993e-08, 0.6355, 1.993e-08, 0.6355, 0.3344, 0.5955, 0.3344, 0.5955, 0.0, 2.481e-08, 0.1828, 0.0, 0.15, 0.007959, 0.1179, 0.02357, 0.08758, 0.04624, 0.06033, 0.07508, 0.03715, 0.109, 0.01894, 0.1467, 0.006395, 0.1867, 9.966e-09, 0.2275, 0.0, 0.2675, 0.006395, 0.3052, 0.01894, 0.3391, 0.03715, 0.368, 0.06033, 0.3906, 0.08758, 0.4063, 0.1179, 0.4142, 0.15, 0.4142, 0.1828, 0.4063, 0.2149, 0.3906, 0.2452, 0.368, 0.2725, 0.3391, 0.2956, 0.3052, 0.3139, 0.2675, 0.3264, 0.2275, 0.3328, 0.1867, 0.3328, 0.1467, 0.3264, 0.109, 0.3139, 0.07508, 0.2956, 0.04624, 0.2725, 0.02357, 0.2452, 0.007959, 0.2149])
me_cylinder_003.use_remesh_preserve_volume = False
me_cylinder_003.use_remesh_preserve_attributes = False
me_cylinder_003.use_mirror_vertex_groups = False
me_cylinder_003.update()
me_cylinder_002 = bpy.data.meshes.new('Cylinder.002')
me_cylinder_002.from_pydata([(0.0, 1.0, -1.0), (0.0, 1.0, 1.0), (0.1951, 0.9808, -1.0), (0.1951, 0.9808, 1.0), (0.3827, 0.9239, -1.0), (0.3827, 0.9239, 1.0), (0.5556, 0.8315, -1.0), (0.5556, 0.8315, 1.0), (0.7071, 0.7071, -1.0), (0.7071, 0.7071, 1.0), (0.8315, 0.5556, -1.0), (0.8315, 0.5556, 1.0), (0.9239, 0.3827, -1.0), (0.9239, 0.3827, 1.0), (0.9808, 0.1951, -1.0), (0.9808, 0.1951, 1.0), (1.0, 7.55e-08, -1.0), (1.0, 7.55e-08, 1.0), (0.9808, -0.1951, -1.0), (0.9808, -0.1951, 1.0), (0.9239, -0.3827, -1.0), (0.9239, -0.3827, 1.0), (0.8315, -0.5556, -1.0), (0.8315, -0.5556, 1.0), (0.7071, -0.7071, -1.0), (0.7071, -0.7071, 1.0), (0.5556, -0.8315, -1.0), (0.5556, -0.8315, 1.0), (0.3827, -0.9239, -1.0), (0.3827, -0.9239, 1.0), (0.1951, -0.9808, -1.0), (0.1951, -0.9808, 1.0), (-3.258e-07, -1.0, -1.0), (-3.258e-07, -1.0, 1.0), (-0.1951, -0.9808, -1.0), (-0.1951, -0.9808, 1.0), (-0.3827, -0.9239, -1.0), (-0.3827, -0.9239, 1.0), (-0.5556, -0.8315, -1.0), (-0.5556, -0.8315, 1.0), (-0.7071, -0.7071, -1.0), (-0.7071, -0.7071, 1.0), (-0.8315, -0.5556, -1.0), (-0.8315, -0.5556, 1.0), (-0.9239, -0.3827, -1.0), (-0.9239, -0.3827, 1.0), (-0.9808, -0.1951, -1.0), (-0.9808, -0.1951, 1.0), (-1.0, 9.656e-07, -1.0), (-1.0, 9.656e-07, 1.0), (-0.9808, 0.1951, -1.0), (-0.9808, 0.1951, 1.0), (-0.9239, 0.3827, -1.0), (-0.9239, 0.3827, 1.0), (-0.8315, 0.5556, -1.0), (-0.8315, 0.5556, 1.0), (-0.7071, 0.7071, -1.0), (-0.7071, 0.7071, 1.0), (-0.5556, 0.8315, -1.0), (-0.5556, 0.8315, 1.0), (-0.3827, 0.9239, -1.0), (-0.3827, 0.9239, 1.0), (-0.1951, 0.9808, -1.0), (-0.1951, 0.9808, 1.0)], [], [(0, 1, 3, 2), (2, 3, 5, 4), (4, 5, 7, 6), (6, 7, 9, 8), (8, 9, 11, 10), (10, 11, 13, 12), (12, 13, 15, 14), (14, 15, 17, 16), (16, 17, 19, 18), (18, 19, 21, 20), (20, 21, 23, 22), (22, 23, 25, 24), (24, 25, 27, 26), (26, 27, 29, 28), (28, 29, 31, 30), (30, 31, 33, 32), (32, 33, 35, 34), (34, 35, 37, 36), (36, 37, 39, 38), (38, 39, 41, 40), (40, 41, 43, 42), (42, 43, 45, 44), (44, 45, 47, 46), (46, 47, 49, 48), (48, 49, 51, 50), (50, 51, 53, 52), (52, 53, 55, 54), (54, 55, 57, 56), (56, 57, 59, 58), (58, 59, 61, 60), (3, 1, 63, 61, 59, 57, 55, 53, 51, 49, 47, 45, 43, 41, 39, 37, 35, 33, 31, 29, 27, 25, 23, 21, 19, 17, 15, 13, 11, 9, 7, 5), (60, 61, 63, 62), (62, 63, 1, 0), (0, 2, 4, 6, 8, 10, 12, 14, 16, 18, 20, 22, 24, 26, 28, 30, 32, 34, 36, 38, 40, 42, 44, 46, 48, 50, 52, 54, 56, 58, 60, 62)])
_uv = me_cylinder_002.uv_layers.new(name='UVMap')
_uv.uv.foreach_set('vector', [0.5955, 0.0, 0.5955, 0.3344, 0.5547, 0.3344, 0.5547, 0.0, 0.5547, 0.0, 0.5547, 0.3344, 0.5147, 0.3344, 0.5147, 2.99e-08, 0.5147, 2.99e-08, 0.5147, 0.3344, 0.477, 0.3344, 0.477, 1.993e-08, 0.477, 1.993e-08, 0.477, 0.3344, 0.4431, 0.3344, 0.4431, 1.993e-08, 0.4431, 1.993e-08, 0.4431, 0.3344, 0.4142, 0.3344, 0.4142, 1.993e-08, 0.264, 0.6656, 0.264, 1.0, 0.2301, 1.0, 0.2301, 0.6656, 0.2301, 0.6656, 0.2301, 1.0, 0.1924, 1.0, 0.1924, 0.6656, 0.1924, 0.6656, 0.1924, 1.0, 0.1524, 1.0, 0.1524, 0.6656, 0.1524, 0.6656, 0.1524, 1.0, 0.1116, 1.0, 0.1116, 0.6656, 0.1116, 0.6656, 0.1116, 1.0, 0.07161, 1.0, 0.07161, 0.6656, 0.07161, 0.6656, 0.07161, 1.0, 0.03392, 1.0, 0.03392, 0.6656, 0.03392, 0.6656, 0.03392, 1.0, 0.0, 1.0, 1.24e-08, 0.6656, 0.4142, 0.6688, 0.4142, 0.3344, 0.4481, 0.3344, 0.4481, 0.6688, 0.4481, 0.6688, 0.4481, 0.3344, 0.4858, 0.3344, 0.4858, 0.6688, 0.4858, 0.6688, 0.4858, 0.3344, 0.5258, 0.3344, 0.5258, 0.6688, 0.5258, 0.6688, 0.5258, 0.3344, 0.5666, 0.3344, 0.5666, 0.6688, 0.5666, 0.6688, 0.5666, 0.3344, 0.6066, 0.3344, 0.6066, 0.6688, 0.6066, 0.6688, 0.6066, 0.3344, 0.6443, 0.3344, 0.6443, 0.6688, 0.6443, 0.6688, 0.6443, 0.3344, 0.6783, 0.3344, 0.6783, 0.6688, 0.6783, 0.6688, 0.6783, 0.3344, 0.7071, 0.3344, 0.7071, 0.6688, 0.7071, 0.6688, 0.7071, 0.3344, 0.741, 0.3344, 0.741, 0.6688, 0.741, 0.6688, 0.741, 0.3344, 0.7787, 0.3344, 0.7787, 0.6688, 0.7787, 0.6688, 0.7787, 0.3344, 0.8187, 0.3344, 0.8187, 0.6688, 0.8187, 0.6688, 0.8187, 0.3344, 0.8595, 0.3344, 0.8595, 0.6688, 0.8595, 0.6688, 0.8595, 0.3344, 0.8995, 0.3344, 0.8995, 0.6688, 0.8995, 0.6688, 0.8995, 0.3344, 0.9372, 0.3344, 0.9372, 0.6688, 0.9372, 0.6688, 0.9372, 0.3344, 0.9712, 0.3344, 0.9712, 0.6688, 0.9712, 0.6688, 0.9712, 0.3344, 1.0, 0.3344, 1.0, 0.6688, 0.736, 1.993e-08, 0.736, 0.3344, 0.7071, 0.3344, 0.7071, 1.993e-08, 0.7071, 1.993e-08, 0.7071, 0.3344, 0.6732, 0.3344, 0.6732, 1.993e-08, 0.1867, 0.6656, 0.1467, 0.6592, 0.109, 0.6467, 0.07508, 0.6284, 0.04624, 0.6053, 0.02357, 0.578, 0.007959, 0.5477, 3.721e-08, 0.5156, 0.0, 0.4828, 0.007959, 0.4507, 0.02357, 0.4204, 0.04624, 0.3931, 0.07508, 0.3699, 0.109, 0.3517, 0.1467, 0.3392, 0.1867, 0.3328, 0.2275, 0.3328, 0.2675, 0.3392, 0.3052, 0.3517, 0.3391, 0.3699, 0.368, 0.3931, 0.3906, 0.4204, 0.4063, 0.4507, 0.4142, 0.4828, 0.4142, 0.5156, 0.4063, 0.5477, 0.3906, 0.578, 0.368, 0.6053, 0.3391, 0.6284, 0.3052, 0.6467, 0.2675, 0.6592, 0.2275, 0.6656, 0.6732, 1.993e-08, 0.6732, 0.3344, 0.6355, 0.3344, 0.6355, 1.993e-08, 0.6355, 1.993e-08, 0.6355, 0.3344, 0.5955, 0.3344, 0.5955, 0.0, 2.481e-08, 0.1828, 0.0, 0.15, 0.007959, 0.1179, 0.02357, 0.08758, 0.04624, 0.06033, 0.07508, 0.03715, 0.109, 0.01894, 0.1467, 0.006395, 0.1867, 9.966e-09, 0.2275, 0.0, 0.2675, 0.006395, 0.3052, 0.01894, 0.3391, 0.03715, 0.368, 0.06033, 0.3906, 0.08758, 0.4063, 0.1179, 0.4142, 0.15, 0.4142, 0.1828, 0.4063, 0.2149, 0.3906, 0.2452, 0.368, 0.2725, 0.3391, 0.2956, 0.3052, 0.3139, 0.2675, 0.3264, 0.2275, 0.3328, 0.1867, 0.3328, 0.1467, 0.3264, 0.109, 0.3139, 0.07508, 0.2956, 0.04624, 0.2725, 0.02357, 0.2452, 0.007959, 0.2149])
me_cylinder_002.use_remesh_preserve_volume = False
me_cylinder_002.use_remesh_preserve_attributes = False
me_cylinder_002.use_mirror_vertex_groups = False
me_cylinder_002.update()
me_cylinder_001 = bpy.data.meshes.new('Cylinder.001')
me_cylinder_001.from_pydata([(0.0, 1.0, -1.0), (0.0, 1.0, 1.0), (0.1951, 0.9808, -1.0), (0.1951, 0.9808, 1.0), (0.3827, 0.9239, -1.0), (0.3827, 0.9239, 1.0), (0.5556, 0.8315, -1.0), (0.5556, 0.8315, 1.0), (0.7071, 0.7071, -1.0), (0.7071, 0.7071, 1.0), (0.8315, 0.5556, -1.0), (0.8315, 0.5556, 1.0), (0.9239, 0.3827, -1.0), (0.9239, 0.3827, 1.0), (0.9808, 0.1951, -1.0), (0.9808, 0.1951, 1.0), (1.0, 7.55e-08, -1.0), (1.0, 7.55e-08, 1.0), (0.9808, -0.1951, -1.0), (0.9808, -0.1951, 1.0), (0.9239, -0.3827, -1.0), (0.9239, -0.3827, 1.0), (0.8315, -0.5556, -1.0), (0.8315, -0.5556, 1.0), (0.7071, -0.7071, -1.0), (0.7071, -0.7071, 1.0), (0.5556, -0.8315, -1.0), (0.5556, -0.8315, 1.0), (0.3827, -0.9239, -1.0), (0.3827, -0.9239, 1.0), (0.1951, -0.9808, -1.0), (0.1951, -0.9808, 1.0), (-3.258e-07, -1.0, -1.0), (-3.258e-07, -1.0, 1.0), (-0.1951, -0.9808, -1.0), (-0.1951, -0.9808, 1.0), (-0.3827, -0.9239, -1.0), (-0.3827, -0.9239, 1.0), (-0.5556, -0.8315, -1.0), (-0.5556, -0.8315, 1.0), (-0.7071, -0.7071, -1.0), (-0.7071, -0.7071, 1.0), (-0.8315, -0.5556, -1.0), (-0.8315, -0.5556, 1.0), (-0.9239, -0.3827, -1.0), (-0.9239, -0.3827, 1.0), (-0.9808, -0.1951, -1.0), (-0.9808, -0.1951, 1.0), (-1.0, 9.656e-07, -1.0), (-1.0, 9.656e-07, 1.0), (-0.9808, 0.1951, -1.0), (-0.9808, 0.1951, 1.0), (-0.9239, 0.3827, -1.0), (-0.9239, 0.3827, 1.0), (-0.8315, 0.5556, -1.0), (-0.8315, 0.5556, 1.0), (-0.7071, 0.7071, -1.0), (-0.7071, 0.7071, 1.0), (-0.5556, 0.8315, -1.0), (-0.5556, 0.8315, 1.0), (-0.3827, 0.9239, -1.0), (-0.3827, 0.9239, 1.0), (-0.1951, 0.9808, -1.0), (-0.1951, 0.9808, 1.0)], [], [(0, 1, 3, 2), (2, 3, 5, 4), (4, 5, 7, 6), (6, 7, 9, 8), (8, 9, 11, 10), (10, 11, 13, 12), (12, 13, 15, 14), (14, 15, 17, 16), (16, 17, 19, 18), (18, 19, 21, 20), (20, 21, 23, 22), (22, 23, 25, 24), (24, 25, 27, 26), (26, 27, 29, 28), (28, 29, 31, 30), (30, 31, 33, 32), (32, 33, 35, 34), (34, 35, 37, 36), (36, 37, 39, 38), (38, 39, 41, 40), (40, 41, 43, 42), (42, 43, 45, 44), (44, 45, 47, 46), (46, 47, 49, 48), (48, 49, 51, 50), (50, 51, 53, 52), (52, 53, 55, 54), (54, 55, 57, 56), (56, 57, 59, 58), (58, 59, 61, 60), (3, 1, 63, 61, 59, 57, 55, 53, 51, 49, 47, 45, 43, 41, 39, 37, 35, 33, 31, 29, 27, 25, 23, 21, 19, 17, 15, 13, 11, 9, 7, 5), (60, 61, 63, 62), (62, 63, 1, 0), (0, 2, 4, 6, 8, 10, 12, 14, 16, 18, 20, 22, 24, 26, 28, 30, 32, 34, 36, 38, 40, 42, 44, 46, 48, 50, 52, 54, 56, 58, 60, 62)])
_uv = me_cylinder_001.uv_layers.new(name='UVMap')
_uv.uv.foreach_set('vector', [0.5955, 0.0, 0.5955, 0.3344, 0.5547, 0.3344, 0.5547, 0.0, 0.5547, 0.0, 0.5547, 0.3344, 0.5147, 0.3344, 0.5147, 2.99e-08, 0.5147, 2.99e-08, 0.5147, 0.3344, 0.477, 0.3344, 0.477, 1.993e-08, 0.477, 1.993e-08, 0.477, 0.3344, 0.4431, 0.3344, 0.4431, 1.993e-08, 0.4431, 1.993e-08, 0.4431, 0.3344, 0.4142, 0.3344, 0.4142, 1.993e-08, 0.264, 0.6656, 0.264, 1.0, 0.2301, 1.0, 0.2301, 0.6656, 0.2301, 0.6656, 0.2301, 1.0, 0.1924, 1.0, 0.1924, 0.6656, 0.1924, 0.6656, 0.1924, 1.0, 0.1524, 1.0, 0.1524, 0.6656, 0.1524, 0.6656, 0.1524, 1.0, 0.1116, 1.0, 0.1116, 0.6656, 0.1116, 0.6656, 0.1116, 1.0, 0.07161, 1.0, 0.07161, 0.6656, 0.07161, 0.6656, 0.07161, 1.0, 0.03392, 1.0, 0.03392, 0.6656, 0.03392, 0.6656, 0.03392, 1.0, 0.0, 1.0, 1.24e-08, 0.6656, 0.4142, 0.6688, 0.4142, 0.3344, 0.4481, 0.3344, 0.4481, 0.6688, 0.4481, 0.6688, 0.4481, 0.3344, 0.4858, 0.3344, 0.4858, 0.6688, 0.4858, 0.6688, 0.4858, 0.3344, 0.5258, 0.3344, 0.5258, 0.6688, 0.5258, 0.6688, 0.5258, 0.3344, 0.5666, 0.3344, 0.5666, 0.6688, 0.5666, 0.6688, 0.5666, 0.3344, 0.6066, 0.3344, 0.6066, 0.6688, 0.6066, 0.6688, 0.6066, 0.3344, 0.6443, 0.3344, 0.6443, 0.6688, 0.6443, 0.6688, 0.6443, 0.3344, 0.6783, 0.3344, 0.6783, 0.6688, 0.6783, 0.6688, 0.6783, 0.3344, 0.7071, 0.3344, 0.7071, 0.6688, 0.7071, 0.6688, 0.7071, 0.3344, 0.741, 0.3344, 0.741, 0.6688, 0.741, 0.6688, 0.741, 0.3344, 0.7787, 0.3344, 0.7787, 0.6688, 0.7787, 0.6688, 0.7787, 0.3344, 0.8187, 0.3344, 0.8187, 0.6688, 0.8187, 0.6688, 0.8187, 0.3344, 0.8595, 0.3344, 0.8595, 0.6688, 0.8595, 0.6688, 0.8595, 0.3344, 0.8995, 0.3344, 0.8995, 0.6688, 0.8995, 0.6688, 0.8995, 0.3344, 0.9372, 0.3344, 0.9372, 0.6688, 0.9372, 0.6688, 0.9372, 0.3344, 0.9712, 0.3344, 0.9712, 0.6688, 0.9712, 0.6688, 0.9712, 0.3344, 1.0, 0.3344, 1.0, 0.6688, 0.736, 1.993e-08, 0.736, 0.3344, 0.7071, 0.3344, 0.7071, 1.993e-08, 0.7071, 1.993e-08, 0.7071, 0.3344, 0.6732, 0.3344, 0.6732, 1.993e-08, 0.1867, 0.6656, 0.1467, 0.6592, 0.109, 0.6467, 0.07508, 0.6284, 0.04624, 0.6053, 0.02357, 0.578, 0.007959, 0.5477, 3.721e-08, 0.5156, 0.0, 0.4828, 0.007959, 0.4507, 0.02357, 0.4204, 0.04624, 0.3931, 0.07508, 0.3699, 0.109, 0.3517, 0.1467, 0.3392, 0.1867, 0.3328, 0.2275, 0.3328, 0.2675, 0.3392, 0.3052, 0.3517, 0.3391, 0.3699, 0.368, 0.3931, 0.3906, 0.4204, 0.4063, 0.4507, 0.4142, 0.4828, 0.4142, 0.5156, 0.4063, 0.5477, 0.3906, 0.578, 0.368, 0.6053, 0.3391, 0.6284, 0.3052, 0.6467, 0.2675, 0.6592, 0.2275, 0.6656, 0.6732, 1.993e-08, 0.6732, 0.3344, 0.6355, 0.3344, 0.6355, 1.993e-08, 0.6355, 1.993e-08, 0.6355, 0.3344, 0.5955, 0.3344, 0.5955, 0.0, 2.481e-08, 0.1828, 0.0, 0.15, 0.007959, 0.1179, 0.02357, 0.08758, 0.04624, 0.06033, 0.07508, 0.03715, 0.109, 0.01894, 0.1467, 0.006395, 0.1867, 9.966e-09, 0.2275, 0.0, 0.2675, 0.006395, 0.3052, 0.01894, 0.3391, 0.03715, 0.368, 0.06033, 0.3906, 0.08758, 0.4063, 0.1179, 0.4142, 0.15, 0.4142, 0.1828, 0.4063, 0.2149, 0.3906, 0.2452, 0.368, 0.2725, 0.3391, 0.2956, 0.3052, 0.3139, 0.2675, 0.3264, 0.2275, 0.3328, 0.1867, 0.3328, 0.1467, 0.3264, 0.109, 0.3139, 0.07508, 0.2956, 0.04624, 0.2725, 0.02357, 0.2452, 0.007959, 0.2149])
me_cylinder_001.use_remesh_preserve_volume = False
me_cylinder_001.use_remesh_preserve_attributes = False
me_cylinder_001.use_mirror_vertex_groups = False
me_cylinder_001.update()
me_cylinder = bpy.data.meshes.new('Cylinder')
me_cylinder.from_pydata([(0.0, 1.0, -1.0), (0.0, 1.0, 1.0), (0.1951, 0.9808, -1.0), (0.1951, 0.9808, 1.0), (0.3827, 0.9239, -1.0), (0.3827, 0.9239, 1.0), (0.5556, 0.8315, -1.0), (0.5556, 0.8315, 1.0), (0.7071, 0.7071, -1.0), (0.7071, 0.7071, 1.0), (0.8315, 0.5556, -1.0), (0.8315, 0.5556, 1.0), (0.9239, 0.3827, -1.0), (0.9239, 0.3827, 1.0), (0.9808, 0.1951, -1.0), (0.9808, 0.1951, 1.0), (1.0, 7.55e-08, -1.0), (1.0, 7.55e-08, 1.0), (0.9808, -0.1951, -1.0), (0.9808, -0.1951, 1.0), (0.9239, -0.3827, -1.0), (0.9239, -0.3827, 1.0), (0.8315, -0.5556, -1.0), (0.8315, -0.5556, 1.0), (0.7071, -0.7071, -1.0), (0.7071, -0.7071, 1.0), (0.5556, -0.8315, -1.0), (0.5556, -0.8315, 1.0), (0.3827, -0.9239, -1.0), (0.3827, -0.9239, 1.0), (0.1951, -0.9808, -1.0), (0.1951, -0.9808, 1.0), (-3.258e-07, -1.0, -1.0), (-3.258e-07, -1.0, 1.0), (-0.1951, -0.9808, -1.0), (-0.1951, -0.9808, 1.0), (-0.3827, -0.9239, -1.0), (-0.3827, -0.9239, 1.0), (-0.5556, -0.8315, -1.0), (-0.5556, -0.8315, 1.0), (-0.7071, -0.7071, -1.0), (-0.7071, -0.7071, 1.0), (-0.8315, -0.5556, -1.0), (-0.8315, -0.5556, 1.0), (-0.9239, -0.3827, -1.0), (-0.9239, -0.3827, 1.0), (-0.9808, -0.1951, -1.0), (-0.9808, -0.1951, 1.0), (-1.0, 9.656e-07, -1.0), (-1.0, 9.656e-07, 1.0), (-0.9808, 0.1951, -1.0), (-0.9808, 0.1951, 1.0), (-0.9239, 0.3827, -1.0), (-0.9239, 0.3827, 1.0), (-0.8315, 0.5556, -1.0), (-0.8315, 0.5556, 1.0), (-0.7071, 0.7071, -1.0), (-0.7071, 0.7071, 1.0), (-0.5556, 0.8315, -1.0), (-0.5556, 0.8315, 1.0), (-0.3827, 0.9239, -1.0), (-0.3827, 0.9239, 1.0), (-0.1951, 0.9808, -1.0), (-0.1951, 0.9808, 1.0)], [], [(0, 1, 3, 2), (2, 3, 5, 4), (4, 5, 7, 6), (6, 7, 9, 8), (8, 9, 11, 10), (10, 11, 13, 12), (12, 13, 15, 14), (14, 15, 17, 16), (16, 17, 19, 18), (18, 19, 21, 20), (20, 21, 23, 22), (22, 23, 25, 24), (24, 25, 27, 26), (26, 27, 29, 28), (28, 29, 31, 30), (30, 31, 33, 32), (32, 33, 35, 34), (34, 35, 37, 36), (36, 37, 39, 38), (38, 39, 41, 40), (40, 41, 43, 42), (42, 43, 45, 44), (44, 45, 47, 46), (46, 47, 49, 48), (48, 49, 51, 50), (50, 51, 53, 52), (52, 53, 55, 54), (54, 55, 57, 56), (56, 57, 59, 58), (58, 59, 61, 60), (3, 1, 63, 61, 59, 57, 55, 53, 51, 49, 47, 45, 43, 41, 39, 37, 35, 33, 31, 29, 27, 25, 23, 21, 19, 17, 15, 13, 11, 9, 7, 5), (60, 61, 63, 62), (62, 63, 1, 0), (0, 2, 4, 6, 8, 10, 12, 14, 16, 18, 20, 22, 24, 26, 28, 30, 32, 34, 36, 38, 40, 42, 44, 46, 48, 50, 52, 54, 56, 58, 60, 62)])
_uv = me_cylinder.uv_layers.new(name='UVMap')
_uv.uv.foreach_set('vector', [0.59, 0.0, 0.59, 0.3344, 0.5495, 0.3344, 0.5495, 0.0, 0.5495, 0.0, 0.5495, 0.3344, 0.5099, 0.3344, 0.5099, 2.99e-08, 0.5099, 2.99e-08, 0.5099, 0.3344, 0.4726, 0.3344, 0.4726, 1.993e-08, 0.4726, 1.993e-08, 0.4726, 0.3344, 0.439, 0.3344, 0.439, 1.993e-08, 0.439, 1.993e-08, 0.439, 0.3344, 0.4104, 0.3344, 0.4104, 1.993e-08, 0.2616, 0.6656, 0.2616, 1.0, 0.228, 1.0, 0.228, 0.6656, 0.228, 0.6656, 0.228, 1.0, 0.1907, 1.0, 0.1907, 0.6656, 0.1907, 0.6656, 0.1907, 1.0, 0.151, 1.0, 0.151, 0.6656, 0.151, 0.6656, 0.151, 1.0, 0.1106, 1.0, 0.1106, 0.6656, 0.1106, 0.6656, 0.1106, 1.0, 0.07095, 1.0, 0.07095, 0.6656, 0.07095, 0.6656, 0.07095, 1.0, 0.03361, 1.0, 0.03361, 0.6656, 0.03361, 0.6656, 0.03361, 1.0, 0.0, 1.0, 1.229e-08, 0.6656, 0.4104, 0.6688, 0.4104, 0.3344, 0.444, 0.3344, 0.444, 0.6688, 0.444, 0.6688, 0.444, 0.3344, 0.4813, 0.3344, 0.4813, 0.6688, 0.4813, 0.6688, 0.4813, 0.3344, 0.521, 0.3344, 0.521, 0.6688, 0.521, 0.6688, 0.521, 0.3344, 0.5614, 0.3344, 0.5614, 0.6688, 0.5614, 0.6688, 0.5614, 0.3344, 0.601, 0.3344, 0.601, 0.6688, 0.601, 0.6688, 0.601, 0.3344, 0.6384, 0.3344, 0.6384, 0.6688, 0.6384, 0.6688, 0.6384, 0.3344, 0.672, 0.3344, 0.672, 0.6688, 0.672, 0.6688, 0.672, 0.3344, 0.7006, 0.3344, 0.7006, 0.6688, 0.7006, 0.6688, 0.7006, 0.3344, 0.7342, 0.3344, 0.7342, 0.6688, 0.7342, 0.6688, 0.7342, 0.3344, 0.7715, 0.3344, 0.7715, 0.6688, 0.7715, 0.6688, 0.7715, 0.3344, 0.8112, 0.3344, 0.8112, 0.6688, 0.8112, 0.6688, 0.8112, 0.3344, 0.8516, 0.3344, 0.8516, 0.6688, 0.8516, 0.6688, 0.8516, 0.3344, 0.8912, 0.3344, 0.8912, 0.6688, 0.8912, 0.6688, 0.8912, 0.3344, 0.9286, 0.3344, 0.9286, 0.6688, 0.9286, 0.6688, 0.9286, 0.3344, 0.9622, 0.3344, 0.9622, 0.6688, 0.9622, 0.6688, 0.9622, 0.3344, 0.9907, 0.3344, 0.9907, 0.6688, 0.7291, 1.993e-08, 0.7291, 0.3344, 0.7006, 0.3344, 0.7006, 1.993e-08, 0.7006, 1.993e-08, 0.7006, 0.3344, 0.667, 0.3344, 0.667, 1.993e-08, 0.185, 0.6656, 0.1453, 0.6592, 0.108, 0.6467, 0.07439, 0.6284, 0.04581, 0.6053, 0.02335, 0.578, 0.007885, 0.5477, 3.687e-08, 0.5156, 0.0, 0.4828, 0.007885, 0.4507, 0.02335, 0.4204, 0.04581, 0.3931, 0.07439, 0.3699, 0.108, 0.3517, 0.1453, 0.3392, 0.185, 0.3328, 0.2254, 0.3328, 0.265, 0.3392, 0.3024, 0.3517, 0.336, 0.3699, 0.3646, 0.3931, 0.387, 0.4204, 0.4025, 0.4507, 0.4104, 0.4828, 0.4104, 0.5156, 0.4025, 0.5477, 0.387, 0.578, 0.3646, 0.6053, 0.336, 0.6284, 0.3024, 0.6467, 0.265, 0.6592, 0.2254, 0.6656, 0.667, 1.993e-08, 0.667, 0.3344, 0.6296, 0.3344, 0.6296, 1.993e-08, 0.6296, 1.993e-08, 0.6296, 0.3344, 0.59, 0.3344, 0.59, 0.0, 2.458e-08, 0.1828, 0.0, 0.15, 0.007885, 0.1179, 0.02335, 0.08758, 0.04581, 0.06033, 0.07439, 0.03715, 0.108, 0.01894, 0.1453, 0.006395, 0.185, 9.966e-09, 0.2254, 0.0, 0.265, 0.006395, 0.3024, 0.01894, 0.336, 0.03715, 0.3646, 0.06033, 0.387, 0.08758, 0.4025, 0.1179, 0.4104, 0.15, 0.4104, 0.1828, 0.4025, 0.2149, 0.387, 0.2452, 0.3646, 0.2725, 0.336, 0.2956, 0.3024, 0.3139, 0.265, 0.3264, 0.2254, 0.3328, 0.185, 0.3328, 0.1453, 0.3264, 0.108, 0.3139, 0.07439, 0.2956, 0.04581, 0.2725, 0.02335, 0.2452, 0.007885, 0.2149])
me_cylinder.use_remesh_preserve_volume = False
me_cylinder.use_remesh_preserve_attributes = False
me_cylinder.use_mirror_vertex_groups = False
me_cylinder.update()
me_cube_006 = bpy.data.meshes.new('Cube.006')
me_cube_006.from_pydata([(1.0, 1.0, -1.0), (1.0, -1.0, -1.0), (-1.0, -1.0, -1.0), (-1.0, 1.0, -1.0), (1.004, 0.8343, 0.9818), (1.014, -0.7784, 0.8877), (-1.001, -0.8661, 0.8889), (-1.008, 0.8299, 0.8185), (1.0, -5.96e-08, -1.0), (-1.0, 2.98e-07, -1.0), (1.0, -5.364e-07, 1.0), (-1.0, 1.788e-07, 1.0), (1.0, 1.0, 0.0), (1.0, -1.0, 0.0), (-1.0, -1.0, 0.0), (-1.0, 1.0, 0.0), (-1.0, 2.384e-07, 0.0), (1.0, -2.98e-07, 0.0)], [], [(8, 1, 2, 9), (10, 11, 6, 5), (17, 10, 5, 13), (13, 5, 6, 14), (16, 11, 7, 15), (12, 0, 3, 15), (14, 6, 11, 16), (12, 4, 10, 17), (4, 7, 11, 10), (0, 8, 9, 3), (0, 12, 17, 8), (2, 14, 16, 9), (4, 12, 15, 7), (9, 16, 15, 3), (1, 13, 14, 2), (8, 17, 13, 1)])
_uv = me_cube_006.uv_layers.new(name='UVMap')
_uv.uv.foreach_set('vector', [0.4991, 2.959e-08, 0.666, 0.0, 0.666, 0.4964, 0.4991, 0.4964, 0.8091, 0.4986, 0.8108, 0.9949, 0.666, 0.9968, 0.679, 0.4964, 0.833, 0.2482, 0.833, 0.0, 0.963, 0.02786, 1.0, 0.2482, 0.1662, 0.5036, 0.3173, 0.4994, 0.3164, 1.0, 0.1665, 1.0, 0.4991, 0.7447, 0.4991, 0.9929, 0.3605, 0.9479, 0.3321, 0.7447, 0.1658, 0.0007898, 0.3321, 0.0008878, 0.3321, 0.4973, 0.1658, 0.4972, 0.666, 0.7447, 0.6437, 0.9653, 0.4991, 0.9929, 0.4991, 0.7447, 0.666, 0.2482, 0.6937, 0.004516, 0.833, 0.0, 0.833, 0.2482, 0.9484, 0.4968, 0.9491, 0.9968, 0.8108, 0.9949, 0.8091, 0.4986, 0.3321, 7.398e-08, 0.4991, 2.959e-08, 0.4991, 0.4964, 0.3321, 0.4964, 0.666, 0.4964, 0.666, 0.2482, 0.833, 0.2482, 0.833, 0.4964, 0.666, 0.4965, 0.666, 0.7447, 0.4991, 0.7447, 0.4991, 0.4965, 0.0, 0.0, 0.1658, 0.0007898, 0.1658, 0.4972, 0.02708, 0.4994, 0.4991, 0.4965, 0.4991, 0.7447, 0.3321, 0.7447, 0.3321, 0.4964, 0.0, 0.5036, 0.1662, 0.5036, 0.1665, 1.0, 0.0003307, 1.0, 0.833, 0.4964, 0.833, 0.2482, 1.0, 0.2482, 1.0, 0.4964])
me_cube_006.materials.append(mat_material)
me_cube_006.materials.append(mat_stand)
me_cube_006.use_remesh_preserve_volume = False
me_cube_006.use_remesh_preserve_attributes = False
me_cube_006.use_mirror_vertex_groups = False
me_cube_006.update()
me_cube_005 = bpy.data.meshes.new('Cube.005')
me_cube_005.from_pydata([(1.0, 1.0, -1.0), (1.0, -1.0, -1.0), (-1.0, -1.0, -1.0), (-1.0, 1.0, -1.0), (1.004, 0.8343, 0.9818), (1.014, -0.7784, 0.8877), (-1.001, -0.8661, 0.8889), (-1.008, 0.8299, 0.8185), (1.0, -5.96e-08, -1.0), (-1.0, 2.98e-07, -1.0), (1.0, -5.364e-07, 1.0), (-1.0, 1.788e-07, 1.0), (1.0, 1.0, 0.0), (1.0, -1.0, 0.0), (-1.0, -1.0, 0.0), (-1.0, 1.0, 0.0), (-1.0, 2.384e-07, 0.0), (1.0, -2.98e-07, 0.0)], [], [(8, 1, 2, 9), (10, 11, 6, 5), (17, 10, 5, 13), (13, 5, 6, 14), (16, 11, 7, 15), (12, 0, 3, 15), (14, 6, 11, 16), (12, 4, 10, 17), (4, 7, 11, 10), (0, 8, 9, 3), (0, 12, 17, 8), (2, 14, 16, 9), (4, 12, 15, 7), (9, 16, 15, 3), (1, 13, 14, 2), (8, 17, 13, 1)])
_uv = me_cube_005.uv_layers.new(name='UVMap')
_uv.uv.foreach_set('vector', [0.3321, 2.959e-08, 0.4432, 0.0, 0.4432, 0.4964, 0.3321, 0.4964, 0.5384, 0.4986, 0.5396, 0.9949, 0.4432, 0.9968, 0.4518, 0.4964, 0.5543, 0.2482, 0.5543, 0.0, 0.6408, 0.02786, 0.6655, 0.2482, 0.1106, 0.5036, 0.2112, 0.4994, 0.2106, 1.0, 0.1108, 1.0, 0.3321, 0.7447, 0.3321, 0.9929, 0.2399, 0.9479, 0.221, 0.7447, 0.1103, 0.0007898, 0.221, 0.0008878, 0.221, 0.4973, 0.1103, 0.4972, 0.4432, 0.7447, 0.4283, 0.9653, 0.3321, 0.9929, 0.3321, 0.7447, 0.4432, 0.2482, 0.4616, 0.004516, 0.5543, 0.0, 0.5543, 0.2482, 0.6311, 0.4968, 0.6316, 0.9968, 0.5396, 0.9949, 0.5384, 0.4986, 0.221, 7.398e-08, 0.3321, 2.959e-08, 0.3321, 0.4964, 0.221, 0.4964, 0.4432, 0.4964, 0.4432, 0.2482, 0.5543, 0.2482, 0.5543, 0.4964, 0.4432, 0.4965, 0.4432, 0.7447, 0.3321, 0.7447, 0.3321, 0.4965, 0.0, 0.0, 0.1103, 0.0007898, 0.1103, 0.4972, 0.01802, 0.4994, 0.3321, 0.4965, 0.3321, 0.7447, 0.221, 0.7447, 0.221, 0.4964, 0.0, 0.5036, 0.1106, 0.5036, 0.1108, 1.0, 0.0002201, 1.0, 0.5543, 0.4964, 0.5543, 0.2482, 0.6655, 0.2482, 0.6655, 0.4964])
me_cube_005.materials.append(mat_material)
me_cube_005.materials.append(mat_woodenbridge)
me_cube_005.use_remesh_preserve_volume = False
me_cube_005.use_remesh_preserve_attributes = False
me_cube_005.use_mirror_vertex_groups = False
me_cube_005.update()
me_cube_004 = bpy.data.meshes.new('Cube.004')
me_cube_004.from_pydata([(1.0, 1.0, -1.0), (1.0, -1.0, -1.0), (-1.0, -1.0, -1.0), (-1.0, 1.0, -1.0), (1.004, 0.8343, 0.9818), (1.014, -0.7784, 0.8877), (-1.001, -0.8661, 0.8889), (-1.008, 0.8299, 0.8185), (1.0, -5.96e-08, -1.0), (-1.0, 2.98e-07, -1.0), (1.0, -5.364e-07, 1.0), (-1.0, 1.788e-07, 1.0), (1.0, 1.0, 0.0), (1.0, -1.0, 0.0), (-1.0, -1.0, 0.0), (-1.0, 1.0, 0.0), (-1.0, 2.384e-07, 0.0), (1.0, -2.98e-07, 0.0)], [], [(8, 1, 2, 9), (10, 11, 6, 5), (17, 10, 5, 13), (13, 5, 6, 14), (16, 11, 7, 15), (12, 0, 3, 15), (14, 6, 11, 16), (12, 4, 10, 17), (4, 7, 11, 10), (0, 8, 9, 3), (0, 12, 17, 8), (2, 14, 16, 9), (4, 12, 15, 7), (9, 16, 15, 3), (1, 13, 14, 2), (8, 17, 13, 1)])
_uv = me_cube_004.uv_layers.new(name='UVMap')
_uv.uv.foreach_set('vector', [0.3321, 2.959e-08, 0.4432, 0.0, 0.4432, 0.4964, 0.3321, 0.4964, 0.5384, 0.4986, 0.5396, 0.9949, 0.4432, 0.9968, 0.4518, 0.4964, 0.5543, 0.2482, 0.5543, 0.0, 0.6408, 0.02786, 0.6655, 0.2482, 0.1106, 0.5036, 0.2112, 0.4994, 0.2106, 1.0, 0.1108, 1.0, 0.3321, 0.7447, 0.3321, 0.9929, 0.2399, 0.9479, 0.221, 0.7447, 0.1103, 0.0007898, 0.221, 0.0008878, 0.221, 0.4973, 0.1103, 0.4972, 0.4432, 0.7447, 0.4283, 0.9653, 0.3321, 0.9929, 0.3321, 0.7447, 0.4432, 0.2482, 0.4616, 0.004516, 0.5543, 0.0, 0.5543, 0.2482, 0.6311, 0.4968, 0.6316, 0.9968, 0.5396, 0.9949, 0.5384, 0.4986, 0.221, 7.398e-08, 0.3321, 2.959e-08, 0.3321, 0.4964, 0.221, 0.4964, 0.4432, 0.4964, 0.4432, 0.2482, 0.5543, 0.2482, 0.5543, 0.4964, 0.4432, 0.4965, 0.4432, 0.7447, 0.3321, 0.7447, 0.3321, 0.4965, 0.0, 0.0, 0.1103, 0.0007898, 0.1103, 0.4972, 0.01802, 0.4994, 0.3321, 0.4965, 0.3321, 0.7447, 0.221, 0.7447, 0.221, 0.4964, 0.0, 0.5036, 0.1106, 0.5036, 0.1108, 1.0, 0.0002201, 1.0, 0.5543, 0.4964, 0.5543, 0.2482, 0.6655, 0.2482, 0.6655, 0.4964])
me_cube_004.materials.append(mat_material)
me_cube_004.use_remesh_preserve_volume = False
me_cube_004.use_remesh_preserve_attributes = False
me_cube_004.use_mirror_vertex_groups = False
me_cube_004.update()
me_cube_003 = bpy.data.meshes.new('Cube.003')
me_cube_003.from_pydata([(1.0, 1.0, -1.0), (1.0, -1.0, -1.0), (-1.0, -1.0, -1.0), (-1.0, 1.0, -1.0), (1.004, 0.8343, 0.9818), (1.014, -0.7784, 0.8877), (-1.001, -0.8661, 0.8889), (-1.008, 0.8299, 0.8185), (1.0, -5.96e-08, -1.0), (-1.0, 2.98e-07, -1.0), (1.0, -5.364e-07, 1.0), (-1.0, 1.788e-07, 1.0), (1.0, 1.0, 0.0), (1.0, -1.0, 0.0), (-1.0, -1.0, 0.0), (-1.0, 1.0, 0.0), (-1.0, 2.384e-07, 0.0), (1.0, -2.98e-07, 0.0)], [], [(8, 1, 2, 9), (10, 11, 6, 5), (17, 10, 5, 13), (13, 5, 6, 14), (16, 11, 7, 15), (12, 0, 3, 15), (14, 6, 11, 16), (12, 4, 10, 17), (4, 7, 11, 10), (0, 8, 9, 3), (0, 12, 17, 8), (2, 14, 16, 9), (4, 12, 15, 7), (9, 16, 15, 3), (1, 13, 14, 2), (8, 17, 13, 1)])
_uv = me_cube_003.uv_layers.new(name='UVMap')
_uv.uv.foreach_set('vector', [0.4991, 2.959e-08, 0.666, 0.0, 0.666, 0.4964, 0.4991, 0.4964, 0.8091, 0.4986, 0.8108, 0.9949, 0.666, 0.9968, 0.679, 0.4964, 0.833, 0.2482, 0.833, 0.0, 0.963, 0.02786, 1.0, 0.2482, 0.1662, 0.5036, 0.3173, 0.4994, 0.3164, 1.0, 0.1665, 1.0, 0.4991, 0.7447, 0.4991, 0.9929, 0.3605, 0.9479, 0.3321, 0.7447, 0.1658, 0.0007898, 0.3321, 0.0008878, 0.3321, 0.4973, 0.1658, 0.4972, 0.666, 0.7447, 0.6437, 0.9653, 0.4991, 0.9929, 0.4991, 0.7447, 0.666, 0.2482, 0.6937, 0.004516, 0.833, 0.0, 0.833, 0.2482, 0.9484, 0.4968, 0.9491, 0.9968, 0.8108, 0.9949, 0.8091, 0.4986, 0.3321, 7.398e-08, 0.4991, 2.959e-08, 0.4991, 0.4964, 0.3321, 0.4964, 0.666, 0.4964, 0.666, 0.2482, 0.833, 0.2482, 0.833, 0.4964, 0.666, 0.4965, 0.666, 0.7447, 0.4991, 0.7447, 0.4991, 0.4965, 0.0, 0.0, 0.1658, 0.0007898, 0.1658, 0.4972, 0.02708, 0.4994, 0.4991, 0.4965, 0.4991, 0.7447, 0.3321, 0.7447, 0.3321, 0.4964, 0.0, 0.5036, 0.1662, 0.5036, 0.1665, 1.0, 0.0003307, 1.0, 0.833, 0.4964, 0.833, 0.2482, 1.0, 0.2482, 1.0, 0.4964])
me_cube_003.materials.append(mat_material)
me_cube_003.use_remesh_preserve_volume = False
me_cube_003.use_remesh_preserve_attributes = False
me_cube_003.use_mirror_vertex_groups = False
me_cube_003.update()
me_cube_002 = bpy.data.meshes.new('Cube.002')
me_cube_002.from_pydata([(1.0, 1.0, -1.0), (1.0, -1.0, -1.0), (-1.0, -1.0, -1.0), (-1.0, 1.0, -1.0), (1.004, 0.8343, 0.9818), (1.014, -0.7784, 0.8877), (-1.001, -0.8661, 0.8889), (-1.008, 0.8299, 0.8185), (1.0, -5.96e-08, -1.0), (-1.0, 2.98e-07, -1.0), (1.0, -5.364e-07, 1.0), (-1.0, 1.788e-07, 1.0), (1.0, 1.0, 0.0), (1.0, -1.0, 0.0), (-1.0, -1.0, 0.0), (-1.0, 1.0, 0.0), (-1.0, 2.384e-07, 0.0), (1.0, -2.98e-07, 0.0)], [], [(8, 1, 2, 9), (10, 11, 6, 5), (17, 10, 5, 13), (13, 5, 6, 14), (16, 11, 7, 15), (12, 0, 3, 15), (14, 6, 11, 16), (12, 4, 10, 17), (4, 7, 11, 10), (0, 8, 9, 3), (0, 12, 17, 8), (2, 14, 16, 9), (4, 12, 15, 7), (9, 16, 15, 3), (1, 13, 14, 2), (8, 17, 13, 1)])
_uv = me_cube_002.uv_layers.new(name='UVMap')
_uv.uv.foreach_set('vector', [0.4991, 2.959e-08, 0.666, 0.0, 0.666, 0.4964, 0.4991, 0.4964, 0.8091, 0.4986, 0.8108, 0.9949, 0.666, 0.9968, 0.679, 0.4964, 0.833, 0.2482, 0.833, 0.0, 0.963, 0.02786, 1.0, 0.2482, 0.1662, 0.5036, 0.3173, 0.4994, 0.3164, 1.0, 0.1665, 1.0, 0.4991, 0.7447, 0.4991, 0.9929, 0.3605, 0.9479, 0.3321, 0.7447, 0.1658, 0.0007898, 0.3321, 0.0008878, 0.3321, 0.4973, 0.1658, 0.4972, 0.666, 0.7447, 0.6437, 0.9653, 0.4991, 0.9929, 0.4991, 0.7447, 0.666, 0.2482, 0.6937, 0.004516, 0.833, 0.0, 0.833, 0.2482, 0.9484, 0.4968, 0.9491, 0.9968, 0.8108, 0.9949, 0.8091, 0.4986, 0.3321, 7.398e-08, 0.4991, 2.959e-08, 0.4991, 0.4964, 0.3321, 0.4964, 0.666, 0.4964, 0.666, 0.2482, 0.833, 0.2482, 0.833, 0.4964, 0.666, 0.4965, 0.666, 0.7447, 0.4991, 0.7447, 0.4991, 0.4965, 0.0, 0.0, 0.1658, 0.0007898, 0.1658, 0.4972, 0.02708, 0.4994, 0.4991, 0.4965, 0.4991, 0.7447, 0.3321, 0.7447, 0.3321, 0.4964, 0.0, 0.5036, 0.1662, 0.5036, 0.1665, 1.0, 0.0003307, 1.0, 0.833, 0.4964, 0.833, 0.2482, 1.0, 0.2482, 1.0, 0.4964])
me_cube_002.materials.append(mat_material)
me_cube_002.use_remesh_preserve_volume = False
me_cube_002.use_remesh_preserve_attributes = False
me_cube_002.use_mirror_vertex_groups = False
me_cube_002.update()
me_cube = bpy.data.meshes.new('Cube')
me_cube.from_pydata([(1.0, 1.0, -1.0), (1.0, -1.0, -1.0), (-1.0, -1.0, -1.0), (-1.0, 1.0, -1.0), (1.004, 0.8343, 0.9818), (1.014, -0.7784, 0.8877), (-1.001, -0.8661, 0.8889), (-1.008, 0.8299, 0.8185), (1.0, -5.96e-08, -1.0), (-1.0, 2.98e-07, -1.0), (1.0, -5.364e-07, 1.0), (-1.0, 1.788e-07, 1.0), (1.0, 1.0, 0.0), (1.0, -1.0, 0.0), (-1.0, -1.0, 0.0), (-1.0, 1.0, 0.0), (-1.0, 2.384e-07, 0.0), (1.0, -2.98e-07, 0.0)], [], [(8, 1, 2, 9), (10, 11, 6, 5), (17, 10, 5, 13), (13, 5, 6, 14), (16, 11, 7, 15), (12, 0, 3, 15), (14, 6, 11, 16), (12, 4, 10, 17), (4, 7, 11, 10), (0, 8, 9, 3), (0, 12, 17, 8), (2, 14, 16, 9), (4, 12, 15, 7), (9, 16, 15, 3), (1, 13, 14, 2), (8, 17, 13, 1)])
_uv = me_cube.uv_layers.new(name='UVMap')
_uv.uv.foreach_set('vector', [0.4991, 2.959e-08, 0.666, 0.0, 0.666, 0.4964, 0.4991, 0.4964, 0.8091, 0.4986, 0.8108, 0.9949, 0.666, 0.9968, 0.679, 0.4964, 0.833, 0.2482, 0.833, 0.0, 0.963, 0.02786, 1.0, 0.2482, 0.1662, 0.5036, 0.3173, 0.4994, 0.3164, 1.0, 0.1665, 1.0, 0.4991, 0.7447, 0.4991, 0.9929, 0.3605, 0.9479, 0.3321, 0.7447, 0.1658, 0.0007898, 0.3321, 0.0008878, 0.3321, 0.4973, 0.1658, 0.4972, 0.666, 0.7447, 0.6437, 0.9653, 0.4991, 0.9929, 0.4991, 0.7447, 0.666, 0.2482, 0.6937, 0.004516, 0.833, 0.0, 0.833, 0.2482, 0.9484, 0.4968, 0.9491, 0.9968, 0.8108, 0.9949, 0.8091, 0.4986, 0.3321, 7.398e-08, 0.4991, 2.959e-08, 0.4991, 0.4964, 0.3321, 0.4964, 0.666, 0.4964, 0.666, 0.2482, 0.833, 0.2482, 0.833, 0.4964, 0.666, 0.4965, 0.666, 0.7447, 0.4991, 0.7447, 0.4991, 0.4965, 0.0, 0.0, 0.1658, 0.0007898, 0.1658, 0.4972, 0.02708, 0.4994, 0.4991, 0.4965, 0.4991, 0.7447, 0.3321, 0.7447, 0.3321, 0.4964, 0.0, 0.5036, 0.1662, 0.5036, 0.1665, 1.0, 0.0003307, 1.0, 0.833, 0.4964, 0.833, 0.2482, 1.0, 0.2482, 1.0, 0.4964])
me_cube.materials.append(mat_material)
me_cube.use_remesh_preserve_volume = False
me_cube.use_remesh_preserve_attributes = False
me_cube.use_mirror_vertex_groups = False
me_cube.update()

# ---- objects
ob_cylinder_005 = bpy.data.objects.new('Cylinder.005', me_cylinder_005)
ob_cylinder_004 = bpy.data.objects.new('Cylinder.004', me_cylinder_004)
ob_cylinder_003 = bpy.data.objects.new('Cylinder.003', me_cylinder_003)
ob_cylinder_002 = bpy.data.objects.new('Cylinder.002', me_cylinder_002)
ob_cylinder_001 = bpy.data.objects.new('Cylinder.001', me_cylinder_001)
ob_cylinder = bpy.data.objects.new('Cylinder', me_cylinder)
ob_cube_006 = bpy.data.objects.new('Cube.006', me_cube_006)
ob_cube_005 = bpy.data.objects.new('Cube.005', me_cube_005)
ob_cube_004 = bpy.data.objects.new('Cube.004', me_cube_004)
ob_cube_003 = bpy.data.objects.new('Cube.003', me_cube_003)
ob_cube_002 = bpy.data.objects.new('Cube.002', me_cube_002)
ob_cube = bpy.data.objects.new('Cube', me_cube)

# ---- transforms, parenting, visibility, modifiers, constraints
ob_cylinder_005.location = (2.709, -1.996, 2.437)
ob_cylinder_005.rotation_euler = (-1.57, -0.0, 0.01142)
ob_cylinder_005.scale = (-0.06243, 0.0839, 6.179)
ob_cylinder_005.lineart.crease_threshold = 0.0
ob_cylinder_004.location = (-2.609, -2.021, 2.465)
ob_cylinder_004.rotation_euler = (-1.57, -0.0, 0.01142)
ob_cylinder_004.scale = (-0.06243, 0.0839, 6.179)
ob_cylinder_004.lineart.crease_threshold = 0.0
ob_cylinder_003.location = (2.608, 4.253, 1.749)
ob_cylinder_003.scale = (-0.1351, 0.09843, 1.0)
ob_cylinder_003.lineart.crease_threshold = 0.0
ob_cylinder_002.location = (-2.681, 4.253, 1.737)
ob_cylinder_002.scale = (-0.1351, 0.09843, 1.0)
ob_cylinder_002.lineart.crease_threshold = 0.0
ob_cylinder_001.location = (-2.506, -8.165, 1.7)
ob_cylinder_001.scale = (-0.1351, 0.09843, 1.0)
ob_cylinder_001.lineart.crease_threshold = 0.0
ob_cylinder.location = (2.783, -8.165, 1.712)
ob_cylinder.scale = (-0.1351, 0.09843, 1.0)
ob_cylinder.lineart.crease_threshold = 0.0
ob_cube_006.location = (0.1566, -7.524, 0.5224)
ob_cube_006.scale = (2.898, 1.108, 0.2042)
ob_cube_006.lock_rotations_4d = False
ob_cube_006.empty_display_type = 'ARROWS'
ob_cube_006.lineart.crease_threshold = 0.0
ob_cube_005.location = (0.01662, 3.676, 0.5456)
ob_cube_005.scale = (2.898, 1.108, 0.2042)
ob_cube_005.lock_rotations_4d = False
ob_cube_005.empty_display_type = 'ARROWS'
ob_cube_005.lineart.crease_threshold = 0.0
ob_cube_004.location = (-0.2187, 1.438, 0.4258)
ob_cube_004.scale = (2.898, 1.108, 0.2042)
ob_cube_004.lock_rotations_4d = False
ob_cube_004.empty_display_type = 'ARROWS'
ob_cube_004.lineart.crease_threshold = 0.0
ob_cube_003.location = (-0.2334, -5.271, 0.3962)
ob_cube_003.scale = (2.898, 1.108, 0.2042)
ob_cube_003.lock_rotations_4d = False
ob_cube_003.empty_display_type = 'ARROWS'
ob_cube_003.lineart.crease_threshold = 0.0
ob_cube_002.location = (0.04828, -3.044, 0.2513)
ob_cube_002.scale = (2.898, 1.108, 0.2042)
ob_cube_002.lock_rotations_4d = False
ob_cube_002.empty_display_type = 'ARROWS'
ob_cube_002.lineart.crease_threshold = 0.0
ob_cube.location = (0.07484, -0.8239, 0.2308)
ob_cube.scale = (2.898, 1.108, 0.2042)
ob_cube.lock_rotations_4d = False
ob_cube.empty_display_type = 'ARROWS'
ob_cube.lineart.crease_threshold = 0.0

# ---- collection membership
col_collection_1.objects.link(ob_cylinder_005)
col_collection_1.objects.link(ob_cylinder_004)
col_collection_1.objects.link(ob_cylinder_003)
col_collection_1.objects.link(ob_cylinder_002)
col_collection_1.objects.link(ob_cylinder_001)
col_collection_1.objects.link(ob_cylinder)
col_collection_1.objects.link(ob_cube_006)
col_collection_1.objects.link(ob_cube_005)
col_collection_1.objects.link(ob_cube_004)
col_collection_1.objects.link(ob_cube_003)
col_collection_1.objects.link(ob_cube_002)
col_collection_1.objects.link(ob_cube)

# ---- scene / render settings (as saved in the file)
scene.frame_start = 1; scene.frame_end = 250; scene.frame_set(1)
scene.render.engine = 'BLENDER_EEVEE_NEXT'
scene.render.resolution_percentage = 50
scene.render.dither_intensity = 0.0
scene.cycles.use_denoising = False
scene.cycles.samples = 128
scene.cycles.sampling_pattern = 'TABULATED_SOBOL'
scene.cycles.use_adaptive_sampling = False
scene.cycles.use_light_tree = False
scene.cycles.blur_glossy = 0.0
scene.cycles.sample_clamp_indirect = 0.0
scene.view_settings.view_transform = 'Standard'
bpy.context.view_layer.update()

# ---- added for rendering (the .blend has no active camera and no usable light): camera, sun
cam_auto = bpy.data.cameras.new('AutoCamera')
cam_auto.lens = 50.0
cam_auto.sensor_width = 36.0
cam_auto.clip_end = 1000.0
ob_auto_camera = bpy.data.objects.new('AutoCamera', cam_auto)
scene.collection.objects.link(ob_auto_camera)
ob_auto_camera.location = (13.8953, -18.6342, 12.5278)
ob_auto_camera.rotation_euler = (1.09748, -7.21219e-08, 0.694738)
scene.camera = ob_auto_camera
light_auto_sun = bpy.data.lights.new('AutoSun', 'SUN')
light_auto_sun.energy = 3.0
light_auto_sun.angle = 0.0523599
ob_auto_sun = bpy.data.objects.new('AutoSun', light_auto_sun)
scene.collection.objects.link(ob_auto_sun)
ob_auto_sun.rotation_euler = (0.872665, 0.174533, 0.523599)
bpy.context.view_layer.update()
